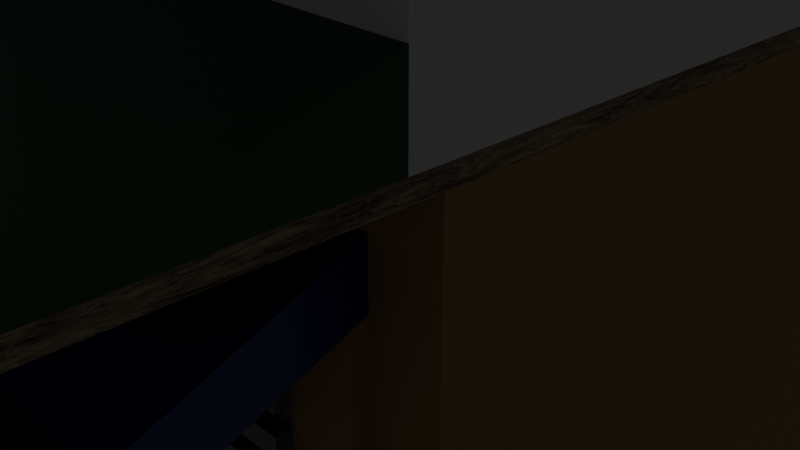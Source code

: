 # Source: ap_loja_com_port_o_fechado.blend  (saved by Blender 4.1.23; exported with 4.5.12 LTS)
import bpy
from mathutils import Matrix  # noqa: F401  (used for matrix-valued properties, if any)

bpy.ops.wm.read_factory_settings(use_empty=True)
scene = bpy.context.scene
scene.name = 'Scene'

# ---- collections
col_collection = bpy.data.collections.new('Collection'); scene.collection.children.link(col_collection)

# ---- materials (node trees are filled in below, after node groups)
mat_parede_terreo = bpy.data.materials.new('Parede Terreo')
mat_parede_terreo.alpha_threshold = 0.0
mat_parede_terreo.roughness = 0.5
mat_parede_terreo.line_color = (0.0, 0.0, 0.0, 1.0)
mat_metal_port_o = bpy.data.materials.new('Metal Portão')
mat_lona = bpy.data.materials.new('Lona')
mat_parede_andar_cima = bpy.data.materials.new('Parede Andar Cima')
mat_vidro = bpy.data.materials.new('Vidro')
mat_parapeito = bpy.data.materials.new('Parapeito')
mat_telha = bpy.data.materials.new('Telha')
mat_wood = bpy.data.materials.new('Wood')

# ---- material node trees
mat_parede_terreo.use_nodes = True; mat_parede_terreo.node_tree.nodes.clear()
_N = mat_parede_terreo.node_tree.nodes; _L = mat_parede_terreo.node_tree.links
n0 = _N.new('ShaderNodeOutputMaterial'); n0.name = 'Material Output'; n0.location = (300, 300)
n1 = _N.new('ShaderNodeBsdfPrincipled'); n1.name = 'Principled BSDF'; n1.location = (10, 300)
n1.inputs[0].default_value = (0.2607, 0.1637, 0.07228, 1.0)
n1.inputs[2].default_value = 0.9862
n1.inputs[3].default_value = 1.45
_L.new(n1.outputs[0], n0.inputs[0])
n0.is_active_output = True
mat_metal_port_o.use_nodes = True; mat_metal_port_o.node_tree.nodes.clear()
_N = mat_metal_port_o.node_tree.nodes; _L = mat_metal_port_o.node_tree.links
n0 = _N.new('ShaderNodeBsdfPrincipled'); n0.name = 'Principled BSDF'; n0.location = (10, 300)
n0.inputs[0].default_value = (0.1654, 0.1654, 0.1654, 1.0)
n0.inputs[1].default_value = 0.8991
n0.inputs[2].default_value = 0.6468
n1 = _N.new('ShaderNodeOutputMaterial'); n1.name = 'Material Output'; n1.location = (300, 300)
_L.new(n0.outputs[0], n1.inputs[0])
n1.is_active_output = True
mat_lona.use_nodes = True; mat_lona.node_tree.nodes.clear()
_N = mat_lona.node_tree.nodes; _L = mat_lona.node_tree.links
n0 = _N.new('ShaderNodeBsdfPrincipled'); n0.name = 'Principled BSDF'; n0.location = (10, 300)
n0.inputs[0].default_value = (0.008558, 0.01397, 0.1193, 1.0)
n0.inputs[2].default_value = 0.2752
n1 = _N.new('ShaderNodeOutputMaterial'); n1.name = 'Material Output'; n1.location = (300, 300)
_L.new(n0.outputs[0], n1.inputs[0])
n1.is_active_output = True
mat_parede_andar_cima.use_nodes = True; mat_parede_andar_cima.node_tree.nodes.clear()
_N = mat_parede_andar_cima.node_tree.nodes; _L = mat_parede_andar_cima.node_tree.links
n0 = _N.new('ShaderNodeBsdfPrincipled'); n0.name = 'Principled BSDF'; n0.location = (10, 300)
n0.inputs[0].default_value = (0.4762, 0.4762, 0.4762, 1.0)
n0.inputs[2].default_value = 0.9771
n0.inputs[3].default_value = 1.0
n1 = _N.new('ShaderNodeOutputMaterial'); n1.name = 'Material Output'; n1.location = (300, 300)
_L.new(n0.outputs[0], n1.inputs[0])
n1.is_active_output = True
mat_vidro.use_nodes = True; mat_vidro.node_tree.nodes.clear()
_N = mat_vidro.node_tree.nodes; _L = mat_vidro.node_tree.links
n0 = _N.new('ShaderNodeBsdfPrincipled'); n0.name = 'Principled BSDF'; n0.location = (10, 300)
n0.inputs[0].default_value = (0.1618, 0.1618, 0.1618, 1.0)
n0.inputs[1].default_value = 1.0
n0.inputs[2].default_value = 0.0
n1 = _N.new('ShaderNodeOutputMaterial'); n1.name = 'Material Output'; n1.location = (300, 300)
_L.new(n0.outputs[0], n1.inputs[0])
n1.is_active_output = True
mat_parapeito.use_nodes = True; mat_parapeito.node_tree.nodes.clear()
_N = mat_parapeito.node_tree.nodes; _L = mat_parapeito.node_tree.links
n0 = _N.new('ShaderNodeBsdfPrincipled'); n0.name = 'Principled BSDF'; n0.location = (10, 300)
n0.inputs[0].default_value = (0.4121, 0.4121, 0.4121, 1.0)
n0.inputs[1].default_value = 0.2018
n0.inputs[2].default_value = 0.3349
n1 = _N.new('ShaderNodeOutputMaterial'); n1.name = 'Material Output'; n1.location = (300, 300)
_L.new(n0.outputs[0], n1.inputs[0])
n1.is_active_output = True
mat_telha.use_nodes = True; mat_telha.node_tree.nodes.clear()
_N = mat_telha.node_tree.nodes; _L = mat_telha.node_tree.links
n0 = _N.new('ShaderNodeBsdfPrincipled'); n0.name = 'Principled BSDF'; n0.location = (10, 300)
n0.inputs[0].default_value = (0.005254, 0.05224, 0.01345, 1.0)
n1 = _N.new('ShaderNodeOutputMaterial'); n1.name = 'Material Output'; n1.location = (300, 300)
_L.new(n0.outputs[0], n1.inputs[0])
n1.is_active_output = True
mat_wood.use_nodes = True; mat_wood.node_tree.nodes.clear()
_N = mat_wood.node_tree.nodes; _L = mat_wood.node_tree.links
n0 = _N.new('ShaderNodeBsdfPrincipled'); n0.name = 'Principled BSDF'; n0.location = (10, 300)
n0.inputs[2].default_value = 0.6
n0.inputs[3].default_value = 1.0
n1 = _N.new('ShaderNodeOutputMaterial'); n1.name = 'Material Output'; n1.location = (337, 248)
n2 = _N.new('ShaderNodeValToRGB'); n2.name = 'Color Ramp'; n2.location = (-296, 339)
while len(n2.color_ramp.elements) > 1: n2.color_ramp.elements.remove(n2.color_ramp.elements[-1])
n2.color_ramp.elements[0].position = 0.39; n2.color_ramp.elements[0].color = (0.03021, 0.01513, 0.00352, 1.0)
_e = n2.color_ramp.elements.new(0.63); _e.color = (0.3662, 0.2929, 0.2054, 1.0)
n3 = _N.new('ShaderNodeTexNoise'); n3.name = 'Noise Texture'; n3.location = (-486, 379)
n3.inputs[2].default_value = 2.0
n3.inputs[3].default_value = 8.0
n3.inputs[4].default_value = 1.0
n3.inputs[8].default_value = 1.0
n4 = _N.new('ShaderNodeMapping'); n4.name = 'Mapping'; n4.location = (-668, 407)
n4.inputs[3].default_value = (1.5, 6.0, 1.0)
n5 = _N.new('ShaderNodeTexCoord'); n5.name = 'Texture Coordinate'; n5.location = (-851, 403)
n6 = _N.new('ShaderNodeBump'); n6.name = 'Bump'; n6.location = (-207, 18)
n6.inputs[0].default_value = 0.01
n6.inputs[1].default_value = 1.0
n6.inputs[2].default_value = 1.0
n7 = _N.new('ShaderNodeValToRGB'); n7.name = 'Color Ramp.001'; n7.location = (-474, -68)
while len(n7.color_ramp.elements) > 1: n7.color_ramp.elements.remove(n7.color_ramp.elements[-1])
n7.color_ramp.elements[0].position = 0.0; n7.color_ramp.elements[0].color = (0.0, 0.0, 0.0, 1.0)
_e = n7.color_ramp.elements.new(1.0); _e.color = (1.0, 1.0, 1.0, 1.0)
_L.new(n0.outputs[0], n1.inputs[0])
_L.new(n2.outputs[0], n0.inputs[0])
_L.new(n4.outputs[0], n3.inputs[0])
_L.new(n5.outputs[0], n4.inputs[0])
_L.new(n3.outputs[0], n2.inputs[0])
_L.new(n6.outputs[0], n0.inputs[5])
_L.new(n7.outputs[0], n6.inputs[3])
_L.new(n3.outputs[0], n7.inputs[0])
n1.is_active_output = True

# ---- world
world_world = bpy.data.worlds.new('World'); scene.world = world_world
world_world.use_nodes = True; world_world.node_tree.nodes.clear()
_N = world_world.node_tree.nodes; _L = world_world.node_tree.links
n0 = _N.new('ShaderNodeOutputWorld'); n0.name = 'World Output'; n0.location = (300, 300)
n1 = _N.new('ShaderNodeBackground'); n1.name = 'Background'; n1.location = (10, 300)
n1.inputs[0].default_value = (0.05088, 0.05088, 0.05088, 1.0)
_L.new(n1.outputs[0], n0.inputs[0])
n0.is_active_output = True
world_world.color = (0.05088, 0.05088, 0.05088)
world_world.use_sun_shadow = False
world_world.sun_shadow_jitter_overblur = 0.0

# ---- cameras
cam_camera = bpy.data.cameras.new('Camera')
cam_camera.clip_end = 100.0
cam_camera.ortho_scale = 7.314

# ---- lights
light_light = bpy.data.lights.new('Light', 'POINT')
light_light.transmission_factor = 0.0
light_light.energy = 1000.0
light_light.shadow_soft_size = 0.1
light_light.shadow_maximum_resolution = 0.006
light_light.use_absolute_resolution = True

# ---- meshes
me_cube = bpy.data.meshes.new('Cube')
me_cube.from_pydata([(1.0, 1.0, 1.0), (1.0, 1.0, -1.0), (1.0, -1.0, 1.0), (1.0, -1.0, -1.0), (-1.0, 1.0, 1.0), (-1.0, 1.0, -1.0), (-1.0, -1.0, 1.0), (-1.0, -1.0, -1.0), (-0.7259, 1.0, -1.0), (-0.7259, -1.0, 1.0), (-0.7259, -1.0, -1.0), (-0.7259, 1.0, 1.0), (0.7411, -1.0, -1.0), (0.7411, 1.0, 1.0), (0.7411, 1.0, -1.0), (0.7411, -1.0, 1.0), (1.0, 1.0, 0.5201), (-1.0, -1.0, 0.5201), (1.0, -1.0, 0.5201), (-1.0, 1.0, 0.5201), (-0.7259, 1.0, 0.5201), (0.7411, 1.0, 0.5201), (-0.7259, 0.9365, 0.5201), (-0.7259, 0.9365, -1.0), (0.7411, 0.9365, -1.0), (0.7411, 0.9365, 0.5201), (-1.0, -1.0, 0.856), (1.0, 1.0, 0.856), (1.0, -1.0, 0.856), (-1.0, 1.0, 0.856), (-0.7259, 1.0, 0.856), (-0.7259, -1.0, 0.856), (0.7411, -1.0, 0.856), (0.7411, 1.0, 0.856), (1.0, 1.0, 0.6881), (1.0, -1.0, 0.6881), (-1.0, 1.0, 0.6881), (-0.7259, 1.0, 0.6881), (-0.7259, -1.0, 0.6881), (0.7411, -1.0, 0.6881), (0.7411, 1.0, 0.6881), (-1.0, -1.0, 0.6881), (-0.8629, 1.0, -1.0), (-0.8629, -1.0, 1.0), (-0.8629, -1.0, -1.0), (-0.8629, 1.0, 1.0), (-0.8629, 1.0, 0.5201), (-0.8629, -1.0, 0.5201), (-0.8629, 1.0, 0.856), (-0.8629, -1.0, 0.856), (-0.8629, -1.0, 0.6881), (-0.8629, 1.0, 0.6881), (0.8706, -1.0, -1.0), (0.8706, 1.0, 1.0), (0.8706, 1.0, -1.0), (0.8706, -1.0, 1.0), (0.8706, -1.0, 0.5201), (0.8706, 1.0, 0.5201), (0.8706, -1.0, 0.856), (0.8706, 1.0, 0.856), (0.8706, 1.0, 0.6881), (0.8706, -1.0, 0.6881), (0.7411, -0.9558, -1.0), (-0.7259, -0.9558, -1.0), (-0.7259, -0.9558, 0.5201), (0.7411, -0.9558, 0.5201), (-0.7259, -1.037, 0.6881), (-0.7259, -1.037, 0.5201), (0.7411, -1.037, 0.6881), (0.7411, -1.037, 0.5201), (0.8706, -1.037, 0.5201), (0.8706, -1.037, 0.6881), (-0.8629, -1.037, 0.5201), (-0.8629, -1.037, 0.6881), (0.7411, -1.0, -1.0), (-0.7259, -1.0, -1.0), (-0.7259, -0.9558, -1.0), (0.7411, -0.9558, -1.0), (-0.7259, -0.9558, 0.4741), (-0.7259, -0.9558, 0.428), (-0.7259, -0.9558, 0.3819), (-0.7259, -0.9558, 0.3359), (-0.7259, -0.9558, 0.2898), (-0.7259, -0.9558, 0.2438), (-0.7259, -0.9558, 0.1977), (-0.7259, -0.9558, 0.1516), (-0.7259, -0.9558, 0.1056), (-0.7259, -0.9558, 0.05949), (-0.7259, -0.9558, 0.01343), (-0.7259, -0.9558, -0.03264), (-0.7259, -0.9558, -0.0787), (-0.7259, -0.9558, -0.1248), (-0.7259, -0.9558, -0.1708), (-0.7259, -0.9558, -0.2169), (-0.7259, -0.9558, -0.263), (-0.7259, -0.9558, -0.309), (-0.7259, -0.9558, -0.3551), (-0.7259, -0.9558, -0.4012), (-0.7259, -0.9558, -0.4472), (-0.7259, -0.9558, -0.4933), (-0.7259, -0.9558, -0.5394), (-0.7259, -0.9558, -0.5854), (-0.7259, -0.9558, -0.6315), (-0.7259, -0.9558, -0.6775), (-0.7259, -0.9558, -0.7236), (-0.7259, -0.9558, -0.7697), (-0.7259, -0.9558, -0.8157), (-0.7259, -0.9558, -0.8618), (-0.7259, -0.9558, -0.9079), (-0.7259, -0.9558, -0.9539), (-0.7259, -1.0, -0.8618), (-0.7259, -1.0, -0.8157), (-0.7259, -1.0, -0.7697), (-0.7259, -1.0, -0.7236), (-0.7259, -1.0, -0.6775), (-0.7259, -1.0, -0.6315), (-0.7259, -1.0, -0.5854), (-0.7259, -1.0, -0.5394), (-0.7259, -1.0, -0.4933), (-0.7259, -1.0, -0.4472), (-0.7259, -1.0, -0.4012), (-0.7259, -1.0, -0.3551), (-0.7259, -1.0, -0.309), (-0.7259, -1.0, -0.263), (-0.7259, -1.0, -0.2169), (-0.7259, -1.0, -0.1708), (-0.7259, -1.0, -0.1248), (-0.7259, -1.0, -0.0787), (-0.7259, -1.0, -0.03264), (-0.7259, -1.0, 0.01343), (-0.7259, -1.0, 0.05949), (-0.7259, -1.0, 0.1056), (-0.7259, -1.0, 0.1516), (-0.7259, -1.0, 0.1977), (-0.7259, -1.0, 0.2438), (-0.7259, -1.0, 0.2898), (-0.7259, -1.0, 0.3359), (-0.7259, -1.0, 0.3819), (0.7411, -0.9558, 0.4741), (0.7411, -0.9558, 0.428), (0.7411, -0.9558, 0.3819), (0.7411, -0.9558, 0.3359), (0.7411, -0.9558, 0.2898), (0.7411, -0.9558, 0.2438), (0.7411, -0.9558, 0.1977), (0.7411, -0.9558, 0.1516), (0.7411, -0.9558, 0.1056), (0.7411, -0.9558, 0.05949), (0.7411, -0.9558, 0.01343), (0.7411, -0.9558, -0.03264), (0.7411, -0.9558, -0.0787), (0.7411, -0.9558, -0.1248), (0.7411, -0.9558, -0.1708), (0.7411, -0.9558, -0.2169), (0.7411, -0.9558, -0.263), (0.7411, -0.9558, -0.309), (0.7411, -0.9558, -0.3551), (0.7411, -0.9558, -0.4012), (0.7411, -0.9558, -0.4472), (0.7411, -0.9558, -0.4933), (0.7411, -0.9558, -0.5394), (0.7411, -0.9558, -0.5854), (0.7411, -0.9558, -0.6315), (0.7411, -0.9558, -0.6775), (0.7411, -0.9558, -0.7236), (0.7411, -0.9558, -0.7697), (0.7411, -0.9558, -0.8157), (0.7411, -0.9558, -0.8618), (0.7411, -0.9558, -0.9079), (0.7411, -0.9558, -0.9539), (0.7411, -1.0, 0.3819), (0.7411, -1.0, 0.3359), (0.7411, -1.0, 0.2898), (0.7411, -1.0, 0.2438), (0.7411, -1.0, 0.1977), (0.7411, -1.0, 0.1516), (0.7411, -1.0, 0.1056), (0.7411, -1.0, 0.05949), (0.7411, -1.0, 0.01343), (0.7411, -1.0, -0.03264), (0.7411, -1.0, -0.0787), (0.7411, -1.0, -0.1248), (0.7411, -1.0, -0.1708), (0.7411, -1.0, -0.2169), (0.7411, -1.0, -0.263), (0.7411, -1.0, -0.309), (0.7411, -1.0, -0.3551), (0.7411, -1.0, -0.4012), (0.7411, -1.0, -0.4472), (0.7411, -1.0, -0.4933), (0.7411, -1.0, -0.5394), (0.7411, -1.0, -0.5854), (0.7411, -1.0, -0.6315), (0.7411, -1.0, -0.6775), (0.7411, -1.0, -0.7236), (0.7411, -1.0, -0.7697), (0.7411, -1.0, -0.8157), (0.7411, -1.0, -0.8618), (-0.7259, -1.0, 0.5201), (0.7411, -1.0, 0.5201), (-0.7259, -1.02, 0.4479), (-0.7259, -1.0, 0.4081), (-0.7259, -1.015, 0.438), (-0.7259, -1.01, 0.428), (-0.7259, -1.005, 0.4181), (-0.7259, -0.9801, 0.4741), (-0.7259, -1.02, 0.4542), (-0.7259, -0.9892, 0.4726), (-0.7259, -1.0, 0.4682), (-0.7259, -1.011, 0.4618), (0.7411, -1.02, 0.4542), (0.7411, -0.9801, 0.4741), (0.7411, -1.011, 0.4618), (0.7411, -1.0, 0.4682), (0.7411, -0.9892, 0.4726), (0.7411, -1.02, 0.4479), (0.7411, -1.0, 0.4081), (0.7411, -1.015, 0.438), (0.7411, -1.005, 0.4181), (0.7411, -1.01, 0.428), (-0.7259, -1.0, -0.9539), (-0.7259, -1.0, -0.9539), (-0.7259, -1.0, -0.9539), (-0.7259, -1.0, -0.9539), (-0.7259, -1.0, -0.9539), (-0.7259, -1.0, -0.9079), (-0.7259, -1.0, -0.9079), (-0.7259, -1.0, -0.9079), (-0.7259, -1.0, -0.9079), (-0.7259, -1.0, -0.9079), (0.7411, -1.0, -0.9079), (0.7411, -1.0, -0.9079), (0.7411, -1.0, -0.9079), (0.7411, -1.0, -0.9079), (0.7411, -1.0, -0.9079), (0.7411, -1.0, -0.9539), (0.7411, -1.0, -0.9539), (0.7411, -1.0, -0.9539), (0.7411, -1.0, -0.9539), (0.7411, -1.0, -0.9539), (-0.7259, -0.984, -0.934), (-0.7259, -0.984, -0.9278), (0.7411, -0.984, -0.9278), (0.7411, -0.984, -0.934), (-0.7259, -0.984, -0.8618), (-0.7259, -0.984, -0.8157), (-0.7259, -0.984, -0.7697), (-0.7259, -0.984, -0.7236), (-0.7259, -0.984, -0.6775), (-0.7259, -0.984, -0.6315), (-0.7259, -0.984, -0.5854), (-0.7259, -0.984, -0.5394), (-0.7259, -0.984, -0.4933), (-0.7259, -0.984, -0.4472), (-0.7259, -0.984, -0.4012), (-0.7259, -0.984, -0.3551), (-0.7259, -0.984, -0.309), (-0.7259, -0.984, -0.263), (-0.7259, -0.984, -0.2169), (-0.7259, -0.984, -0.1708), (-0.7259, -0.984, -0.1248), (-0.7259, -0.984, -0.0787), (-0.7259, -0.984, -0.03264), (-0.7259, -0.984, 0.01343), (-0.7259, -0.984, 0.05949), (-0.7259, -0.984, 0.1056), (-0.7259, -0.984, 0.1516), (-0.7259, -0.984, 0.1977), (-0.7259, -0.984, 0.2438), (-0.7259, -0.984, 0.2898), (-0.7259, -0.984, 0.3359), (-0.7259, -0.984, 0.3819), (0.7411, -0.984, 0.3819), (0.7396, -0.9916, 0.3804), (0.7411, -0.984, 0.3359), (0.7396, -0.9916, 0.3374), (0.7411, -0.984, 0.2898), (0.7411, -0.984, 0.2438), (0.7411, -0.984, 0.1977), (0.7411, -0.984, 0.1516), (0.7411, -0.984, 0.1056), (0.7411, -0.984, 0.05949), (0.7411, -0.984, 0.01343), (0.7411, -0.984, -0.03264), (0.7411, -0.984, -0.0787), (0.7411, -0.984, -0.1248), (0.7411, -0.984, -0.1708), (0.7411, -0.984, -0.2169), (0.7411, -0.984, -0.263), (0.7411, -0.984, -0.309), (0.7411, -0.984, -0.3551), (0.7411, -0.984, -0.4012), (0.7411, -0.984, -0.4472), (0.7411, -0.984, -0.4933), (0.7411, -0.984, -0.5394), (0.7411, -0.984, -0.5854), (0.7411, -0.984, -0.6315), (0.7411, -0.984, -0.6775), (0.7411, -0.984, -0.7236), (0.7411, -0.984, -0.7697), (0.7411, -0.984, -0.8157), (0.7411, -0.984, -0.8618), (-0.8629, -1.037, -1.0), (-0.7259, -1.037, -1.0), (-0.8629, -1.037, 0.5201), (-0.7259, -1.037, -0.9079), (-0.7259, -1.037, -0.9079), (-0.7259, -1.037, -0.9079), (-0.7259, -1.037, -0.9079), (-0.7259, -1.037, -0.9079), (-0.7259, -1.037, -0.9539), (-0.7259, -1.037, -0.9539), (-0.7259, -1.037, -0.9539), (-0.7259, -1.037, -0.9539), (-0.7259, -1.037, -0.9539), (-0.7259, -1.037, 0.5201), (0.7411, -1.037, -1.0), (0.8706, -1.037, -1.0), (0.8706, -1.037, 0.5201), (0.7411, -1.037, -0.9079), (0.7411, -1.037, -0.9079), (0.7411, -1.037, -0.9079), (0.7411, -1.037, -0.9079), (0.7411, -1.037, -0.9079), (0.7411, -1.037, -0.9539), (0.7411, -1.037, -0.9539), (0.7411, -1.037, -0.9539), (0.7411, -1.037, -0.9539), (0.7411, -1.037, -0.9539), (0.7411, -1.037, 0.5201)], [(275, 273), (272, 273), (275, 274)], [(45, 4, 6, 43), (49, 43, 6, 26), (26, 6, 4, 29), (54, 1, 3, 52), (27, 0, 2, 28), (59, 53, 0, 27), (48, 45, 11, 30), (42, 8, 10, 44), (32, 15, 9, 31), (13, 11, 9, 15), (53, 13, 15, 55), (58, 55, 15, 32), (30, 11, 13, 33), (8, 14, 12, 10), (8, 20, 21, 14), (201, 79, 80, 137), (42, 46, 20, 8), (54, 57, 16, 1), (1, 16, 18, 3), (7, 17, 19, 5), (44, 47, 17, 7), (24, 25, 22, 23), (64, 63, 23, 22), (65, 64, 22, 25), (62, 65, 25, 24), (37, 30, 33, 40), (51, 48, 30, 37), (60, 59, 27, 34), (34, 27, 28, 35), (41, 26, 29, 36), (50, 49, 26, 41), (47, 50, 41, 17), (17, 41, 36, 19), (16, 34, 35, 18), (57, 60, 34, 16), (46, 51, 37, 20), (61, 39, 68, 71), (12, 236, 239, 238, 237, 235, 231, 234, 233, 232, 230, 199, 65, 62), (20, 37, 40, 21), (19, 36, 51, 46), (50, 47, 72, 73), (36, 29, 48, 51), (47, 198, 67, 72), (5, 19, 46, 42), (5, 42, 44, 7), (29, 4, 45, 48), (31, 9, 43, 49), (11, 45, 43, 9), (18, 35, 61, 56), (21, 40, 60, 57), (40, 33, 59, 60), (35, 28, 58, 61), (14, 21, 57, 54), (3, 18, 56, 52), (28, 2, 55, 58), (0, 53, 55, 2), (33, 13, 53, 59), (14, 54, 52, 12), (65, 199, 211, 138), (198, 199, 69, 67), (10, 12, 62, 63), (69, 68, 66, 67), (70, 71, 68, 69), (67, 66, 73, 72), (199, 56, 70, 69), (198, 64, 78, 205), (56, 61, 71, 70), (38, 50, 73, 66), (39, 38, 66, 68), (109, 169, 77, 76), (221, 109, 76, 75), (198, 226, 229, 228, 227, 225, 221, 224, 223, 222, 220, 10, 63, 64), (175, 174, 278, 279), (205, 78, 79, 201), (138, 211, 216, 139), (115, 114, 248, 249), (173, 172, 276, 277), (117, 116, 250, 251), (139, 216, 170, 140), (197, 196, 300, 301), (119, 118, 252, 253), (110, 107, 108, 225), (234, 231, 323, 322), (225, 221, 240, 241), (140, 170, 171, 141), (141, 171, 172, 142), (142, 172, 173, 143), (143, 173, 174, 144), (144, 174, 175, 145), (145, 175, 176, 146), (146, 176, 177, 147), (147, 177, 178, 148), (148, 178, 179, 149), (149, 179, 180, 150), (150, 180, 181, 151), (151, 181, 182, 152), (152, 182, 183, 153), (153, 183, 184, 154), (154, 184, 185, 155), (155, 185, 186, 156), (156, 186, 187, 157), (157, 187, 188, 158), (158, 188, 189, 159), (159, 189, 190, 160), (160, 190, 191, 161), (161, 191, 192, 162), (162, 192, 193, 163), (163, 193, 194, 164), (164, 194, 195, 165), (165, 195, 196, 166), (166, 196, 197, 167), (169, 235, 74, 77), (167, 197, 231, 168), (228, 229, 305, 307), (137, 80, 81, 136), (136, 81, 82, 135), (135, 82, 83, 134), (134, 83, 84, 133), (133, 84, 85, 132), (132, 85, 86, 131), (131, 86, 87, 130), (130, 87, 88, 129), (129, 88, 89, 128), (128, 89, 90, 127), (127, 90, 91, 126), (126, 91, 92, 125), (125, 92, 93, 124), (124, 93, 94, 123), (123, 94, 95, 122), (122, 95, 96, 121), (121, 96, 97, 120), (120, 97, 98, 119), (119, 98, 99, 118), (118, 99, 100, 117), (117, 100, 101, 116), (116, 101, 102, 115), (115, 102, 103, 114), (114, 103, 104, 113), (113, 104, 105, 112), (112, 105, 106, 111), (111, 106, 107, 110), (235, 231, 242, 243), (225, 108, 109, 221), (111, 110, 244, 245), (168, 231, 235, 169), (171, 170, 272, 274), (113, 112, 246, 247), (177, 176, 280, 281), (137, 136, 270, 271), (179, 178, 282, 283), (135, 134, 268, 269), (181, 180, 284, 285), (133, 132, 266, 267), (183, 182, 286, 287), (131, 130, 264, 265), (185, 184, 288, 289), (129, 128, 262, 263), (187, 186, 290, 291), (127, 126, 260, 261), (189, 188, 292, 293), (125, 124, 258, 259), (123, 122, 256, 257), (191, 190, 294, 295), (121, 120, 254, 255), (193, 192, 296, 297), (195, 194, 298, 299), (200, 206, 209, 202), (202, 209, 208, 203), (203, 208, 207, 204), (204, 207, 205, 201), (210, 215, 217, 212), (212, 217, 219, 213), (213, 219, 218, 214), (214, 218, 216, 211), (226, 230, 232, 229), (229, 232, 233, 228), (228, 233, 234, 227), (221, 235, 237, 224), (224, 237, 238, 223), (223, 238, 239, 222), (222, 239, 236, 220), (303, 314, 313, 312, 310, 311, 309, 308, 307, 305, 306, 315, 304, 302), (226, 198, 315, 306), (44, 10, 303, 302), (221, 225, 309, 311), (222, 223, 312, 313), (224, 221, 311, 310), (10, 220, 314, 303), (47, 44, 302, 304), (227, 228, 307, 308), (229, 226, 306, 305), (220, 222, 313, 314), (223, 224, 310, 312), (225, 227, 308, 309), (198, 47, 304, 315), (317, 318, 329, 319, 320, 321, 322, 323, 324, 325, 326, 327, 328, 316), (56, 199, 329, 318), (236, 12, 316, 328), (232, 233, 321, 320), (12, 52, 317, 316), (52, 56, 318, 317), (231, 235, 324, 323), (238, 239, 327, 326), (199, 230, 319, 329), (235, 237, 325, 324), (233, 234, 322, 321), (239, 236, 328, 327), (230, 232, 320, 319), (237, 238, 326, 325)])
_uv = me_cube.uv_layers.new(name='UVMap')
_uv.uv.foreach_set('vector', [0.8579, 0.5, 0.875, 0.5, 0.875, 0.75, 0.8579, 0.75, 0.607, 0.9829, 0.625, 0.9829, 0.625, 1.0, 0.607, 1.0, 0.607, 0.0, 0.625, 0.0, 0.625, 0.25, 0.607, 0.25, 0.3588, 0.5, 0.375, 0.5, 0.375, 0.75, 0.3588, 0.75, 0.607, 0.5, 0.625, 0.5, 0.625, 0.75, 0.607, 0.75, 0.607, 0.4838, 0.625, 0.4838, 0.625, 0.5, 0.607, 0.5, 0.607, 0.2671, 0.625, 0.2671, 0.625, 0.2843, 0.607, 0.2843, 0.1421, 0.5, 0.1593, 0.5, 0.1593, 0.75, 0.1421, 0.75, 0.607, 0.7824, 0.625, 0.7824, 0.625, 0.9657, 0.607, 0.9657, 0.6574, 0.5, 0.8407, 0.5, 0.8407, 0.75, 0.6574, 0.75, 0.6412, 0.5, 0.6574, 0.5, 0.6574, 0.75, 0.6412, 0.75, 0.607, 0.7662, 0.625, 0.7662, 0.625, 0.7824, 0.607, 0.7824, 0.607, 0.2843, 0.625, 0.2843, 0.625, 0.4676, 0.607, 0.4676, 0.1593, 0.5, 0.3426, 0.5, 0.3426, 0.75, 0.1593, 0.75, 0.375, 0.2843, 0.565, 0.2843, 0.565, 0.4676, 0.375, 0.4676, 0.565, 0.9657, 0.565, 0.9657, 0.565, 0.9657, 0.565, 0.9657, 0.375, 0.2671, 0.565, 0.2671, 0.565, 0.2843, 0.375, 0.2843, 0.375, 0.4838, 0.565, 0.4838, 0.565, 0.5, 0.375, 0.5, 0.375, 0.5, 0.565, 0.5, 0.565, 0.75, 0.375, 0.75, 0.375, 0.0, 0.565, 0.0, 0.565, 0.25, 0.375, 0.25, 0.375, 0.9829, 0.565, 0.9829, 0.565, 1.0, 0.375, 1.0, 0.375, 0.7824, 0.565, 0.7824, 0.565, 0.9657, 0.375, 0.9657, 0.565, 0.9657, 0.375, 0.9657, 0.375, 0.9657, 0.565, 0.9657, 0.565, 0.7824, 0.565, 0.9657, 0.565, 0.9657, 0.565, 0.7824, 0.375, 0.7824, 0.565, 0.7824, 0.565, 0.7824, 0.375, 0.7824, 0.586, 0.2843, 0.607, 0.2843, 0.607, 0.4676, 0.586, 0.4676, 0.586, 0.2671, 0.607, 0.2671, 0.607, 0.2843, 0.586, 0.2843, 0.586, 0.4838, 0.607, 0.4838, 0.607, 0.5, 0.586, 0.5, 0.586, 0.5, 0.607, 0.5, 0.607, 0.75, 0.586, 0.75, 0.586, 0.0, 0.607, 0.0, 0.607, 0.25, 0.586, 0.25, 0.586, 0.9829, 0.607, 0.9829, 0.607, 1.0, 0.586, 1.0, 0.565, 0.9829, 0.586, 0.9829, 0.586, 1.0, 0.565, 1.0, 0.565, 0.0, 0.586, 0.0, 0.586, 0.25, 0.565, 0.25, 0.565, 0.5, 0.586, 0.5, 0.586, 0.75, 0.565, 0.75, 0.565, 0.4838, 0.586, 0.4838, 0.586, 0.5, 0.565, 0.5, 0.565, 0.2671, 0.586, 0.2671, 0.586, 0.2843, 0.565, 0.2843, 0.586, 0.7662, 0.586, 0.7824, 0.586, 0.7824, 0.586, 0.7662, 0.375, 0.7824, 0.3808, 0.7824, 0.3808, 0.7824, 0.3808, 0.7824, 0.3808, 0.7824, 0.3808, 0.7824, 0.3865, 0.7824, 0.3865, 0.7824, 0.3865, 0.7824, 0.3865, 0.7824, 0.3865, 0.7824, 0.565, 0.7824, 0.565, 0.7824, 0.375, 0.7824, 0.565, 0.2843, 0.586, 0.2843, 0.586, 0.4676, 0.565, 0.4676, 0.565, 0.25, 0.586, 0.25, 0.586, 0.2671, 0.565, 0.2671, 0.586, 0.9829, 0.565, 0.9829, 0.565, 0.9829, 0.586, 0.9829, 0.586, 0.25, 0.607, 0.25, 0.607, 0.2671, 0.586, 0.2671, 0.565, 0.9829, 0.565, 0.9657, 0.565, 0.9657, 0.565, 0.9829, 0.375, 0.25, 0.565, 0.25, 0.565, 0.2671, 0.375, 0.2671, 0.125, 0.5, 0.1421, 0.5, 0.1421, 0.75, 0.125, 0.75, 0.607, 0.25, 0.625, 0.25, 0.625, 0.2671, 0.607, 0.2671, 0.607, 0.9657, 0.625, 0.9657, 0.625, 0.9829, 0.607, 0.9829, 0.8407, 0.5, 0.8579, 0.5, 0.8579, 0.75, 0.8407, 0.75, 0.565, 0.75, 0.586, 0.75, 0.586, 0.7662, 0.565, 0.7662, 0.565, 0.4676, 0.586, 0.4676, 0.586, 0.4838, 0.565, 0.4838, 0.586, 0.4676, 0.607, 0.4676, 0.607, 0.4838, 0.586, 0.4838, 0.586, 0.75, 0.607, 0.75, 0.607, 0.7662, 0.586, 0.7662, 0.375, 0.4676, 0.565, 0.4676, 0.565, 0.4838, 0.375, 0.4838, 0.375, 0.75, 0.565, 0.75, 0.565, 0.7662, 0.375, 0.7662, 0.607, 0.75, 0.625, 0.75, 0.625, 0.7662, 0.607, 0.7662, 0.625, 0.5, 0.6412, 0.5, 0.6412, 0.75, 0.625, 0.75, 0.607, 0.4676, 0.625, 0.4676, 0.625, 0.4838, 0.607, 0.4838, 0.3426, 0.5, 0.3588, 0.5, 0.3588, 0.75, 0.3426, 0.75, 0.565, 0.7824, 0.565, 0.7824, 0.565, 0.7824, 0.565, 0.7824, 0.565, 0.9657, 0.565, 0.7824, 0.565, 0.7824, 0.565, 0.9657, 0.1593, 0.75, 0.3426, 0.75, 0.3426, 0.75, 0.1593, 0.75, 0.565, 0.7824, 0.586, 0.7824, 0.586, 0.9657, 0.565, 0.9657, 0.565, 0.7662, 0.586, 0.7662, 0.586, 0.7824, 0.565, 0.7824, 0.565, 0.9657, 0.586, 0.9657, 0.586, 0.9829, 0.565, 0.9829, 0.565, 0.7824, 0.565, 0.7662, 0.565, 0.7662, 0.565, 0.7824, 0.565, 0.9657, 0.565, 0.9657, 0.565, 0.9657, 0.565, 0.9657, 0.565, 0.7662, 0.586, 0.7662, 0.586, 0.7662, 0.565, 0.7662, 0.586, 0.9657, 0.586, 0.9829, 0.586, 0.9829, 0.586, 0.9657, 0.586, 0.7824, 0.586, 0.9657, 0.586, 0.9657, 0.586, 0.7824, 0.565, 0.9657, 0.565, 0.7824, 0.565, 0.7824, 0.565, 0.9657, 0.565, 0.9657, 0.565, 0.9657, 0.565, 0.9657, 0.565, 0.9657, 0.565, 0.9657, 0.3865, 0.9657, 0.3865, 0.9657, 0.3865, 0.9657, 0.3865, 0.9657, 0.3865, 0.9657, 0.3808, 0.9657, 0.3808, 0.9657, 0.3808, 0.9657, 0.3808, 0.9657, 0.3808, 0.9657, 0.375, 0.9657, 0.375, 0.9657, 0.565, 0.9657, 0.565, 0.7824, 0.565, 0.7824, 0.565, 0.7824, 0.565, 0.7824, 0.565, 0.9657, 0.565, 0.9657, 0.565, 0.9657, 0.565, 0.9657, 0.565, 0.7824, 0.565, 0.7824, 0.565, 0.7824, 0.565, 0.7824, 0.565, 0.9657, 0.565, 0.9657, 0.565, 0.9657, 0.565, 0.9657, 0.565, 0.7824, 0.565, 0.7824, 0.565, 0.7824, 0.565, 0.7824, 0.565, 0.9657, 0.565, 0.9657, 0.565, 0.9657, 0.565, 0.9657, 0.565, 0.7824, 0.565, 0.7824, 0.565, 0.7824, 0.565, 0.7824, 0.565, 0.7824, 0.565, 0.7824, 0.565, 0.7824, 0.565, 0.7824, 0.565, 0.9657, 0.565, 0.9657, 0.565, 0.9657, 0.565, 0.9657, 0.565, 0.9657, 0.565, 0.9657, 0.565, 0.9657, 0.565, 0.9657, 0.3865, 0.7824, 0.3865, 0.7824, 0.3865, 0.7824, 0.3865, 0.7824, 0.3865, 0.9657, 0.3808, 0.9657, 0.3832, 0.9657, 0.384, 0.9657, 0.565, 0.7824, 0.565, 0.7824, 0.565, 0.7824, 0.565, 0.7824, 0.565, 0.7824, 0.565, 0.7824, 0.565, 0.7824, 0.565, 0.7824, 0.565, 0.7824, 0.565, 0.7824, 0.565, 0.7824, 0.565, 0.7824, 0.565, 0.7824, 0.565, 0.7824, 0.565, 0.7824, 0.565, 0.7824, 0.565, 0.7824, 0.565, 0.7824, 0.565, 0.7824, 0.565, 0.7824, 0.565, 0.7824, 0.565, 0.7824, 0.565, 0.7824, 0.565, 0.7824, 0.565, 0.7824, 0.565, 0.7824, 0.565, 0.7824, 0.565, 0.7824, 0.565, 0.7824, 0.565, 0.7824, 0.565, 0.7824, 0.565, 0.7824, 0.565, 0.7824, 0.565, 0.7824, 0.565, 0.7824, 0.565, 0.7824, 0.565, 0.7824, 0.565, 0.7824, 0.565, 0.7824, 0.565, 0.7824, 0.565, 0.7824, 0.565, 0.7824, 0.565, 0.7824, 0.565, 0.7824, 0.565, 0.7824, 0.565, 0.7824, 0.565, 0.7824, 0.565, 0.7824, 0.565, 0.7824, 0.565, 0.7824, 0.565, 0.7824, 0.565, 0.7824, 0.565, 0.7824, 0.565, 0.7824, 0.565, 0.7824, 0.565, 0.7824, 0.565, 0.7824, 0.565, 0.7824, 0.565, 0.7824, 0.565, 0.7824, 0.565, 0.7824, 0.565, 0.7824, 0.565, 0.7824, 0.565, 0.7824, 0.565, 0.7824, 0.565, 0.7824, 0.565, 0.7824, 0.565, 0.7824, 0.565, 0.7824, 0.565, 0.7824, 0.565, 0.7824, 0.565, 0.7824, 0.565, 0.7824, 0.565, 0.7824, 0.565, 0.7824, 0.565, 0.7824, 0.565, 0.7824, 0.565, 0.7824, 0.565, 0.7824, 0.565, 0.7824, 0.565, 0.7824, 0.565, 0.7824, 0.565, 0.7824, 0.565, 0.7824, 0.565, 0.7824, 0.565, 0.7824, 0.565, 0.7824, 0.565, 0.7824, 0.565, 0.7824, 0.565, 0.7824, 0.565, 0.7824, 0.565, 0.7824, 0.565, 0.7824, 0.565, 0.7824, 0.565, 0.7824, 0.565, 0.7824, 0.565, 0.7824, 0.565, 0.7824, 0.565, 0.7824, 0.565, 0.7824, 0.565, 0.7824, 0.565, 0.7824, 0.565, 0.7824, 0.565, 0.7824, 0.565, 0.7824, 0.565, 0.7824, 0.565, 0.7824, 0.565, 0.7824, 0.565, 0.7824, 0.565, 0.7824, 0.565, 0.7824, 0.565, 0.7824, 0.565, 0.7824, 0.565, 0.7824, 0.565, 0.7824, 0.565, 0.7824, 0.3865, 0.9657, 0.3865, 0.9657, 0.3865, 0.9657, 0.3865, 0.9657, 0.565, 0.9657, 0.565, 0.9657, 0.565, 0.9657, 0.565, 0.9657, 0.565, 0.9657, 0.565, 0.9657, 0.565, 0.9657, 0.565, 0.9657, 0.565, 0.9657, 0.565, 0.9657, 0.565, 0.9657, 0.565, 0.9657, 0.565, 0.9657, 0.565, 0.9657, 0.565, 0.9657, 0.565, 0.9657, 0.565, 0.9657, 0.565, 0.9657, 0.565, 0.9657, 0.565, 0.9657, 0.565, 0.9657, 0.565, 0.9657, 0.565, 0.9657, 0.565, 0.9657, 0.565, 0.9657, 0.565, 0.9657, 0.565, 0.9657, 0.565, 0.9657, 0.565, 0.9657, 0.565, 0.9657, 0.565, 0.9657, 0.565, 0.9657, 0.565, 0.9657, 0.565, 0.9657, 0.565, 0.9657, 0.565, 0.9657, 0.565, 0.9657, 0.565, 0.9657, 0.565, 0.9657, 0.565, 0.9657, 0.565, 0.9657, 0.565, 0.9657, 0.565, 0.9657, 0.565, 0.9657, 0.565, 0.9657, 0.565, 0.9657, 0.565, 0.9657, 0.565, 0.9657, 0.565, 0.9657, 0.565, 0.9657, 0.565, 0.9657, 0.565, 0.9657, 0.565, 0.9657, 0.565, 0.9657, 0.565, 0.9657, 0.565, 0.9657, 0.565, 0.9657, 0.565, 0.9657, 0.565, 0.9657, 0.565, 0.9657, 0.565, 0.9657, 0.565, 0.9657, 0.565, 0.9657, 0.565, 0.9657, 0.565, 0.9657, 0.565, 0.9657, 0.565, 0.9657, 0.565, 0.9657, 0.565, 0.9657, 0.565, 0.9657, 0.565, 0.9657, 0.565, 0.9657, 0.565, 0.9657, 0.565, 0.9657, 0.565, 0.9657, 0.565, 0.9657, 0.565, 0.9657, 0.565, 0.9657, 0.565, 0.9657, 0.565, 0.9657, 0.565, 0.9657, 0.565, 0.9657, 0.565, 0.9657, 0.565, 0.9657, 0.565, 0.9657, 0.565, 0.9657, 0.565, 0.9657, 0.565, 0.9657, 0.565, 0.9657, 0.565, 0.9657, 0.565, 0.9657, 0.565, 0.9657, 0.565, 0.9657, 0.565, 0.9657, 0.565, 0.9657, 0.565, 0.9657, 0.565, 0.9657, 0.565, 0.9657, 0.565, 0.9657, 0.565, 0.9657, 0.565, 0.9657, 0.565, 0.9657, 0.565, 0.9657, 0.565, 0.9657, 0.565, 0.9657, 0.565, 0.9657, 0.565, 0.9657, 0.565, 0.9657, 0.3808, 0.7824, 0.3865, 0.7824, 0.384, 0.7824, 0.3832, 0.7824, 0.565, 0.9657, 0.565, 0.9657, 0.565, 0.9657, 0.565, 0.9657, 0.565, 0.9657, 0.565, 0.9657, 0.565, 0.9657, 0.565, 0.9657, 0.565, 0.7824, 0.565, 0.7824, 0.565, 0.7824, 0.565, 0.7824, 0.565, 0.7824, 0.565, 0.7824, 0.565, 0.7824, 0.565, 0.7824, 0.565, 0.9657, 0.565, 0.9657, 0.565, 0.9657, 0.565, 0.9657, 0.565, 0.7824, 0.565, 0.7824, 0.565, 0.7824, 0.565, 0.7824, 0.565, 0.9657, 0.565, 0.9657, 0.565, 0.9657, 0.565, 0.9657, 0.565, 0.7824, 0.565, 0.7824, 0.565, 0.7824, 0.565, 0.7824, 0.565, 0.9657, 0.565, 0.9657, 0.565, 0.9657, 0.565, 0.9657, 0.565, 0.7824, 0.565, 0.7824, 0.565, 0.7824, 0.565, 0.7824, 0.565, 0.9657, 0.565, 0.9657, 0.565, 0.9657, 0.565, 0.9657, 0.565, 0.7824, 0.565, 0.7824, 0.565, 0.7824, 0.565, 0.7824, 0.565, 0.9657, 0.565, 0.9657, 0.565, 0.9657, 0.565, 0.9657, 0.565, 0.7824, 0.565, 0.7824, 0.565, 0.7824, 0.565, 0.7824, 0.565, 0.9657, 0.565, 0.9657, 0.565, 0.9657, 0.565, 0.9657, 0.565, 0.7824, 0.565, 0.7824, 0.565, 0.7824, 0.565, 0.7824, 0.565, 0.9657, 0.565, 0.9657, 0.565, 0.9657, 0.565, 0.9657, 0.565, 0.7824, 0.565, 0.7824, 0.565, 0.7824, 0.565, 0.7824, 0.565, 0.9657, 0.565, 0.9657, 0.565, 0.9657, 0.565, 0.9657, 0.565, 0.9657, 0.565, 0.9657, 0.565, 0.9657, 0.565, 0.9657, 0.565, 0.7824, 0.565, 0.7824, 0.565, 0.7824, 0.565, 0.7824, 0.565, 0.9657, 0.565, 0.9657, 0.565, 0.9657, 0.565, 0.9657, 0.565, 0.7824, 0.565, 0.7824, 0.565, 0.7824, 0.565, 0.7824, 0.565, 0.7824, 0.565, 0.7824, 0.565, 0.7824, 0.565, 0.7824, 0.565, 0.9657, 0.565, 0.9657, 0.565, 0.9657, 0.565, 0.9657, 0.565, 0.9657, 0.565, 0.9657, 0.565, 0.9657, 0.565, 0.9657, 0.565, 0.9657, 0.565, 0.9657, 0.565, 0.9657, 0.565, 0.9657, 0.565, 0.9657, 0.565, 0.9657, 0.565, 0.9657, 0.565, 0.9657, 0.565, 0.7824, 0.565, 0.7824, 0.565, 0.7824, 0.565, 0.7824, 0.565, 0.7824, 0.565, 0.7824, 0.565, 0.7824, 0.565, 0.7824, 0.565, 0.7824, 0.565, 0.7824, 0.565, 0.7824, 0.565, 0.7824, 0.565, 0.7824, 0.565, 0.7824, 0.565, 0.7824, 0.565, 0.7824, 0.0, 0.0, 0.0, 0.0, 0.0, 0.0, 0.0, 0.0, 0.0, 0.0, 0.0, 0.0, 0.0, 0.0, 0.0, 0.0, 0.565, 0.9657, 0.565, 0.7824, 0.565, 0.7824, 0.565, 0.9657, 0.565, 0.9657, 0.565, 0.7824, 0.565, 0.7824, 0.565, 0.9657, 0.565, 0.9657, 0.565, 0.7824, 0.565, 0.7824, 0.565, 0.9657, 0.0, 0.0, 0.0, 0.0, 0.0, 0.0, 0.0, 0.0, 0.0, 0.0, 0.0, 0.0, 0.0, 0.0, 0.0, 0.0, 0.375, 0.9657, 0.3808, 0.9657, 0.3808, 0.9657, 0.3808, 0.9657, 0.3808, 0.9657, 0.3808, 0.9657, 0.3865, 0.9657, 0.3865, 0.9657, 0.3865, 0.9657, 0.3865, 0.9657, 0.3865, 0.9657, 0.565, 0.9657, 0.565, 0.9829, 0.375, 0.9829, 0.3865, 0.9657, 0.565, 0.9657, 0.565, 0.9657, 0.3865, 0.9657, 0.1421, 0.75, 0.1593, 0.75, 0.1593, 0.75, 0.1421, 0.75, 0.3808, 0.9657, 0.3865, 0.9657, 0.3865, 0.9657, 0.3808, 0.9657, 0.3808, 0.9657, 0.3808, 0.9657, 0.3808, 0.9657, 0.3808, 0.9657, 0.3808, 0.9657, 0.3808, 0.9657, 0.3808, 0.9657, 0.3808, 0.9657, 0.375, 0.9657, 0.3808, 0.9657, 0.3808, 0.9657, 0.375, 0.9657, 0.565, 0.9829, 0.375, 0.9829, 0.375, 0.9829, 0.565, 0.9829, 0.3865, 0.9657, 0.3865, 0.9657, 0.3865, 0.9657, 0.3865, 0.9657, 0.3865, 0.9657, 0.3865, 0.9657, 0.3865, 0.9657, 0.3865, 0.9657, 0.3808, 0.9657, 0.3808, 0.9657, 0.3808, 0.9657, 0.3808, 0.9657, 0.3808, 0.9657, 0.3808, 0.9657, 0.3808, 0.9657, 0.3808, 0.9657, 0.3865, 0.9657, 0.3865, 0.9657, 0.3865, 0.9657, 0.3865, 0.9657, 0.565, 0.9657, 0.565, 0.9829, 0.565, 0.9829, 0.565, 0.9657, 0.375, 0.7662, 0.565, 0.7662, 0.565, 0.7824, 0.3865, 0.7824, 0.3865, 0.7824, 0.3865, 0.7824, 0.3865, 0.7824, 0.3865, 0.7824, 0.3808, 0.7824, 0.3808, 0.7824, 0.3808, 0.7824, 0.3808, 0.7824, 0.3808, 0.7824, 0.375, 0.7824, 0.565, 0.7662, 0.565, 0.7824, 0.565, 0.7824, 0.565, 0.7662, 0.3808, 0.7824, 0.375, 0.7824, 0.375, 0.7824, 0.3808, 0.7824, 0.3865, 0.7824, 0.3865, 0.7824, 0.3865, 0.7824, 0.3865, 0.7824, 0.3426, 0.75, 0.3588, 0.75, 0.3588, 0.75, 0.3426, 0.75, 0.375, 0.7662, 0.565, 0.7662, 0.565, 0.7662, 0.375, 0.7662, 0.3865, 0.7824, 0.3808, 0.7824, 0.3808, 0.7824, 0.3865, 0.7824, 0.3808, 0.7824, 0.3808, 0.7824, 0.3808, 0.7824, 0.3808, 0.7824, 0.565, 0.7824, 0.3865, 0.7824, 0.3865, 0.7824, 0.565, 0.7824, 0.3808, 0.7824, 0.3808, 0.7824, 0.3808, 0.7824, 0.3808, 0.7824, 0.3865, 0.7824, 0.3865, 0.7824, 0.3865, 0.7824, 0.3865, 0.7824, 0.3808, 0.7824, 0.3808, 0.7824, 0.3808, 0.7824, 0.3808, 0.7824, 0.3865, 0.7824, 0.3865, 0.7824, 0.3865, 0.7824, 0.3865, 0.7824, 0.3808, 0.7824, 0.3808, 0.7824, 0.3808, 0.7824, 0.3808, 0.7824])
me_cube.materials.append(mat_parede_terreo)
me_cube.use_mirror_vertex_groups = False
me_cube.update()
me_cube_001 = bpy.data.meshes.new('Cube.001')
me_cube_001.from_pydata([(-5.088, -1.0, -1.131), (-5.088, -1.0, 3.179), (-5.088, -0.7059, -1.131), (-5.088, -0.7059, 3.179), (1.0, -1.0, -1.131), (1.0, -1.0, 3.179), (1.0, -0.7059, -1.131), (1.0, -0.7059, 3.179), (-5.088, -1.0, -0.971), (-5.088, -1.0, -0.8114), (-5.088, -1.0, -0.6517), (-5.088, -1.0, -0.4921), (-5.088, -1.0, -0.3325), (-5.088, -1.0, -0.1729), (-5.088, -1.0, -0.01329), (-5.088, -1.0, 0.1463), (-5.088, -1.0, 0.3059), (-5.088, -1.0, 0.4656), (-5.088, -1.0, 0.6252), (-5.088, -1.0, 0.7848), (-5.088, -1.0, 0.9444), (-5.088, -1.0, 1.104), (-5.088, -1.0, 1.264), (-5.088, -1.0, 1.423), (-5.088, -1.0, 1.583), (-5.088, -1.0, 1.742), (-5.088, -1.0, 1.902), (-5.088, -1.0, 2.062), (-5.088, -1.0, 2.221), (-5.088, -1.0, 2.381), (-5.088, -1.0, 2.541), (-5.088, -1.0, 2.7), (-5.088, -1.0, 2.86), (-5.088, -1.0, 3.019), (-5.088, -0.7059, 3.019), (-5.088, -0.7059, 2.86), (-5.088, -0.7059, 2.7), (-5.088, -0.7059, 2.541), (-5.088, -0.7059, 2.381), (-5.088, -0.7059, 2.221), (-5.088, -0.7059, 2.062), (-5.088, -0.7059, 1.902), (-5.088, -0.7059, 1.742), (-5.088, -0.7059, 1.583), (-5.088, -0.7059, 1.423), (-5.088, -0.7059, 1.264), (-5.088, -0.7059, 1.104), (-5.088, -0.7059, 0.9444), (-5.088, -0.7059, 0.7848), (-5.088, -0.7059, 0.6252), (-5.088, -0.7059, 0.4656), (-5.088, -0.7059, 0.3059), (-5.088, -0.7059, 0.1463), (-5.088, -0.7059, -0.01329), (-5.088, -0.7059, -0.1729), (-5.088, -0.7059, -0.3325), (-5.088, -0.7059, -0.4921), (-5.088, -0.7059, -0.6517), (-5.088, -0.7059, -0.8114), (-5.088, -0.7059, -0.971), (1.0, -0.7059, 3.019), (1.0, -0.7059, 2.86), (1.0, -0.7059, 2.7), (1.0, -0.7059, 2.541), (1.0, -0.7059, 2.381), (1.0, -0.7059, 2.221), (1.0, -0.7059, 2.062), (1.0, -0.7059, 1.902), (1.0, -0.7059, 1.742), (1.0, -0.7059, 1.583), (1.0, -0.7059, 1.423), (1.0, -0.7059, 1.264), (1.0, -0.7059, 1.104), (1.0, -0.7059, 0.9444), (1.0, -0.7059, 0.7848), (1.0, -0.7059, 0.6252), (1.0, -0.7059, 0.4656), (1.0, -0.7059, 0.3059), (1.0, -0.7059, 0.1463), (1.0, -0.7059, -0.01329), (1.0, -0.7059, -0.1729), (1.0, -0.7059, -0.3325), (1.0, -0.7059, -0.4921), (1.0, -0.7059, -0.6517), (1.0, -0.7059, -0.8114), (1.0, -0.7059, -0.971), (1.0, -1.0, 3.019), (1.0, -1.0, 2.86), (1.0, -1.0, 2.7), (1.0, -1.0, 2.541), (1.0, -1.0, 2.381), (1.0, -1.0, 2.221), (1.0, -1.0, 2.062), (1.0, -1.0, 1.902), (1.0, -1.0, 1.742), (1.0, -1.0, 1.583), (1.0, -1.0, 1.423), (1.0, -1.0, 1.264), (1.0, -1.0, 1.104), (1.0, -1.0, 0.9444), (1.0, -1.0, 0.7848), (1.0, -1.0, 0.6252), (1.0, -1.0, 0.4656), (1.0, -1.0, 0.3059), (1.0, -1.0, 0.1463), (1.0, -1.0, -0.01329), (1.0, -1.0, -0.1729), (1.0, -1.0, -0.3325), (1.0, -1.0, -0.4921), (1.0, -1.0, -0.6517), (1.0, -1.0, -0.8114), (1.0, -1.0, -0.971), (-5.088, -1.038, -0.971), (-5.088, -1.038, -0.8114), (-5.088, -1.038, -0.6517), (-5.088, -1.038, -0.4921), (-5.088, -1.038, -0.3325), (-5.088, -1.038, -0.1729), (-5.088, -1.038, -0.01329), (-5.088, -1.038, 0.1463), (-5.088, -1.038, 0.3059), (-5.088, -1.038, 0.4656), (-5.088, -1.038, 0.6252), (-5.088, -1.038, 0.7848), (-5.088, -1.038, 0.9444), (-5.088, -1.038, 1.104), (-5.088, -1.038, 1.264), (-5.088, -1.038, 1.423), (-5.088, -1.038, 1.583), (-5.088, -1.038, 1.742), (-5.088, -1.038, 1.902), (-5.088, -1.038, 2.062), (-5.088, -1.038, 2.221), (-5.088, -1.038, 2.381), (-5.088, -1.038, 2.541), (-5.088, -1.038, 2.7), (-5.088, -1.038, 3.019), (1.0, -1.038, 3.019), (1.0, -1.038, 2.7), (1.0, -1.038, 2.541), (1.0, -1.038, 2.381), (1.0, -1.038, 2.221), (1.0, -1.038, 2.062), (1.0, -1.038, 1.902), (1.0, -1.038, 1.742), (1.0, -1.038, 1.583), (1.0, -1.038, 1.423), (1.0, -1.038, 1.264), (1.0, -1.038, 1.104), (1.0, -1.038, 0.9444), (1.0, -1.038, 0.7848), (1.0, -1.038, 0.6252), (1.0, -1.038, 0.4656), (1.0, -1.038, 0.3059), (1.0, -1.038, 0.1463), (1.0, -1.038, -0.01329), (1.0, -1.038, -0.1729), (1.0, -1.038, -0.3325), (1.0, -1.038, -0.4921), (1.0, -1.038, -0.6517), (1.0, -1.038, -0.8114), (1.0, -1.038, -0.971), (1.0, -1.087, 2.853), (-5.088, -1.087, 2.853), (-5.088, -1.125, -0.9777), (-5.088, -1.125, -0.8181), (-5.088, -1.125, -0.6585), (-5.088, -1.125, -0.4988), (-5.088, -1.125, -0.3392), (-5.088, -1.125, -0.1796), (-5.088, -1.125, -0.02), (-5.088, -1.125, 0.1396), (-5.088, -1.125, 0.2992), (-5.088, -1.125, 0.4588), (-5.088, -1.125, 0.6185), (-5.088, -1.125, 0.7781), (-5.088, -1.125, 0.9377), (-5.088, -1.125, 1.097), (-5.088, -1.125, 1.257), (-5.088, -1.125, 1.417), (-5.088, -1.125, 1.576), (-5.088, -1.125, 1.736), (-5.088, -1.125, 1.895), (-5.088, -1.125, 2.055), (-5.088, -1.125, 2.215), (-5.088, -1.125, 2.374), (-5.088, -1.125, 2.534), (-5.088, -1.125, 2.693), (-5.088, -1.125, 2.853), (-5.088, -1.125, 3.013), (1.0, -1.125, 3.013), (1.0, -1.125, 2.853), (1.0, -1.125, 2.693), (1.0, -1.125, 2.534), (1.0, -1.125, 2.374), (1.0, -1.125, 2.215), (1.0, -1.125, 2.055), (1.0, -1.125, 1.895), (1.0, -1.125, 1.736), (1.0, -1.125, 1.576), (1.0, -1.125, 1.417), (1.0, -1.125, 1.257), (1.0, -1.125, 1.097), (1.0, -1.125, 0.9377), (1.0, -1.125, 0.7781), (1.0, -1.125, 0.6185), (1.0, -1.125, 0.4588), (1.0, -1.125, 0.2992), (1.0, -1.125, 0.1396), (1.0, -1.125, -0.02), (1.0, -1.125, -0.1796), (1.0, -1.125, -0.3392), (1.0, -1.125, -0.4988), (1.0, -1.125, -0.6585), (1.0, -1.125, -0.8181), (1.0, -1.125, -0.9777)], [], [(33, 1, 3, 34), (34, 3, 7, 60), (60, 7, 5, 86), (86, 5, 1, 33), (2, 6, 4, 0), (7, 3, 1, 5), (4, 111, 8, 0), (106, 13, 117, 156), (110, 109, 10, 9), (12, 107, 157, 116), (108, 107, 12, 11), (11, 10, 114, 166, 167, 115), (106, 105, 14, 13), (89, 88, 138, 192, 193, 139), (104, 103, 16, 15), (108, 11, 115, 158), (102, 101, 18, 17), (10, 109, 159, 114), (100, 99, 20, 19), (9, 8, 112, 164, 165, 113), (98, 97, 22, 21), (87, 86, 137, 190, 191), (96, 95, 24, 23), (110, 9, 113, 160), (94, 93, 26, 25), (8, 111, 161, 112), (92, 91, 28, 27), (33, 32, 188, 189, 136), (90, 89, 30, 29), (111, 110, 160, 214, 215, 161), (88, 87, 32, 31), (86, 33, 136, 137), (6, 85, 111, 4), (85, 84, 110, 111), (84, 83, 109, 110), (83, 82, 108, 109), (82, 81, 107, 108), (81, 80, 106, 107), (80, 79, 105, 106), (79, 78, 104, 105), (78, 77, 103, 104), (77, 76, 102, 103), (76, 75, 101, 102), (75, 74, 100, 101), (74, 73, 99, 100), (73, 72, 98, 99), (72, 71, 97, 98), (71, 70, 96, 97), (70, 69, 95, 96), (69, 68, 94, 95), (68, 67, 93, 94), (67, 66, 92, 93), (66, 65, 91, 92), (65, 64, 90, 91), (64, 63, 89, 90), (63, 62, 88, 89), (62, 61, 87, 88), (61, 60, 86, 87), (2, 59, 85, 6), (59, 58, 84, 85), (58, 57, 83, 84), (57, 56, 82, 83), (56, 55, 81, 82), (55, 54, 80, 81), (54, 53, 79, 80), (53, 52, 78, 79), (52, 51, 77, 78), (51, 50, 76, 77), (50, 49, 75, 76), (49, 48, 74, 75), (48, 47, 73, 74), (47, 46, 72, 73), (46, 45, 71, 72), (45, 44, 70, 71), (44, 43, 69, 70), (43, 42, 68, 69), (42, 41, 67, 68), (41, 40, 66, 67), (40, 39, 65, 66), (39, 38, 64, 65), (38, 37, 63, 64), (37, 36, 62, 63), (36, 35, 61, 62), (35, 34, 60, 61), (0, 8, 59, 2), (8, 9, 58, 59), (9, 10, 57, 58), (10, 11, 56, 57), (11, 12, 55, 56), (12, 13, 54, 55), (13, 14, 53, 54), (14, 15, 52, 53), (15, 16, 51, 52), (16, 17, 50, 51), (17, 18, 49, 50), (18, 19, 48, 49), (19, 20, 47, 48), (20, 21, 46, 47), (21, 22, 45, 46), (22, 23, 44, 45), (23, 24, 43, 44), (24, 25, 42, 43), (25, 26, 41, 42), (26, 27, 40, 41), (27, 28, 39, 40), (28, 29, 38, 39), (29, 30, 37, 38), (30, 31, 36, 37), (31, 32, 35, 36), (32, 33, 34, 35), (140, 133, 185, 194), (132, 141, 195, 184), (142, 131, 183, 196), (130, 143, 197, 182), (144, 129, 181, 198), (128, 145, 199, 180), (146, 127, 179, 200), (126, 147, 201, 178), (148, 125, 177, 202), (124, 149, 203, 176), (150, 123, 175, 204), (122, 151, 205, 174), (152, 121, 173, 206), (91, 90, 140, 194, 195, 141), (13, 12, 116, 168, 169, 117), (14, 105, 155, 118), (104, 15, 119, 154), (93, 92, 142, 196, 197, 143), (15, 14, 118, 170, 171, 119), (16, 103, 153, 120), (102, 17, 121, 152), (95, 94, 144, 198, 199, 145), (17, 16, 120, 172, 173, 121), (18, 101, 151, 122), (100, 19, 123, 150), (97, 96, 146, 200, 201, 147), (19, 18, 122, 174, 175, 123), (20, 99, 149, 124), (98, 21, 125, 148), (99, 98, 148, 202, 203, 149), (21, 20, 124, 176, 177, 125), (22, 97, 147, 126), (96, 23, 127, 146), (101, 100, 150, 204, 205, 151), (23, 22, 126, 178, 179, 127), (24, 95, 145, 128), (94, 25, 129, 144), (103, 102, 152, 206, 207, 153), (25, 24, 128, 180, 181, 129), (26, 93, 143, 130), (92, 27, 131, 142), (105, 104, 154, 208, 209, 155), (27, 26, 130, 182, 183, 131), (28, 91, 141, 132), (90, 29, 133, 140), (107, 106, 156, 210, 211, 157), (29, 28, 132, 184, 185, 133), (30, 89, 139, 134), (88, 31, 135, 138), (109, 108, 158, 212, 213, 159), (31, 30, 134, 186, 187, 135), (120, 153, 207, 172), (134, 139, 193, 186), (138, 135, 187, 192), (137, 136, 189, 190), (32, 87, 162, 163), (112, 161, 215, 164), (160, 113, 165, 214), (114, 159, 213, 166), (158, 115, 167, 212), (32, 163, 188), (116, 157, 211, 168), (156, 117, 169, 210), (118, 155, 209, 170), (87, 191, 162), (154, 119, 171, 208), (215, 214, 165, 164), (213, 212, 167, 166), (211, 210, 169, 168), (209, 208, 171, 170), (207, 206, 173, 172), (205, 204, 175, 174), (203, 202, 177, 176), (201, 200, 179, 178), (199, 198, 181, 180), (197, 196, 183, 182), (195, 194, 185, 184), (193, 192, 187, 186), (191, 190, 189, 188), (163, 162, 191, 188)])
_uv = me_cube_001.uv_layers.new(name='UVMap')
_uv.uv.foreach_set('vector', [0.6157, 0.0, 0.625, 0.0, 0.625, 0.25, 0.6157, 0.25, 0.6157, 0.25, 0.625, 0.25, 0.625, 0.5, 0.6157, 0.5, 0.6157, 0.5, 0.625, 0.5, 0.625, 0.75, 0.6157, 0.75, 0.6157, 0.75, 0.625, 0.75, 0.625, 1.0, 0.6157, 1.0, 0.125, 0.5, 0.375, 0.5, 0.375, 0.75, 0.125, 0.75, 0.625, 0.5, 0.875, 0.5, 0.875, 0.75, 0.625, 0.75, 0.375, 0.75, 0.3843, 0.75, 0.3843, 1.0, 0.375, 1.0, 0.4306, 0.75, 0.4306, 1.0, 0.4306, 1.0, 0.4306, 0.75, 0.3935, 0.75, 0.4028, 0.75, 0.4028, 1.0, 0.3935, 1.0, 0.4213, 1.0, 0.4213, 0.75, 0.4213, 0.75, 0.4213, 1.0, 0.412, 0.75, 0.4213, 0.75, 0.4213, 1.0, 0.412, 1.0, 0.412, 0.0, 0.4028, 0.0, 0.4028, 0.0, 0.4028, 0.0, 0.412, 0.0, 0.412, 0.0, 0.4306, 0.75, 0.4398, 0.75, 0.4398, 1.0, 0.4306, 1.0, 0.588, 0.75, 0.5972, 0.75, 0.5972, 0.75, 0.5972, 0.75, 0.588, 0.75, 0.588, 0.75, 0.4491, 0.75, 0.4583, 0.75, 0.4583, 1.0, 0.4491, 1.0, 0.412, 0.75, 0.412, 1.0, 0.412, 1.0, 0.412, 0.75, 0.4676, 0.75, 0.4769, 0.75, 0.4769, 1.0, 0.4676, 1.0, 0.4028, 1.0, 0.4028, 0.75, 0.4028, 0.75, 0.4028, 1.0, 0.4861, 0.75, 0.4954, 0.75, 0.4954, 1.0, 0.4861, 1.0, 0.3935, 0.0, 0.3843, 0.0, 0.3843, 0.0, 0.3843, 0.0, 0.3935, 0.0, 0.3935, 0.0, 0.5046, 0.75, 0.5139, 0.75, 0.5139, 1.0, 0.5046, 1.0, 0.6065, 0.75, 0.6157, 0.75, 0.6157, 0.75, 0.6157, 0.75, 0.6065, 0.75, 0.5231, 0.75, 0.5324, 0.75, 0.5324, 1.0, 0.5231, 1.0, 0.3935, 0.75, 0.3935, 1.0, 0.3935, 1.0, 0.3935, 0.75, 0.5417, 0.75, 0.5509, 0.75, 0.5509, 1.0, 0.5417, 1.0, 0.3843, 1.0, 0.3843, 0.75, 0.3843, 0.75, 0.3843, 1.0, 0.5602, 0.75, 0.5694, 0.75, 0.5694, 1.0, 0.5602, 1.0, 0.6157, 0.0, 0.6065, 0.0, 0.6065, 0.0, 0.6157, 0.0, 0.6157, 0.0, 0.5787, 0.75, 0.588, 0.75, 0.588, 1.0, 0.5787, 1.0, 0.3843, 0.75, 0.3935, 0.75, 0.3935, 0.75, 0.3935, 0.75, 0.3843, 0.75, 0.3843, 0.75, 0.5972, 0.75, 0.6065, 0.75, 0.6065, 1.0, 0.5972, 1.0, 0.6157, 0.75, 0.6157, 1.0, 0.6157, 1.0, 0.6157, 0.75, 0.375, 0.5, 0.3843, 0.5, 0.3843, 0.75, 0.375, 0.75, 0.3843, 0.5, 0.3935, 0.5, 0.3935, 0.75, 0.3843, 0.75, 0.3935, 0.5, 0.4028, 0.5, 0.4028, 0.75, 0.3935, 0.75, 0.4028, 0.5, 0.412, 0.5, 0.412, 0.75, 0.4028, 0.75, 0.412, 0.5, 0.4213, 0.5, 0.4213, 0.75, 0.412, 0.75, 0.4213, 0.5, 0.4306, 0.5, 0.4306, 0.75, 0.4213, 0.75, 0.4306, 0.5, 0.4398, 0.5, 0.4398, 0.75, 0.4306, 0.75, 0.4398, 0.5, 0.4491, 0.5, 0.4491, 0.75, 0.4398, 0.75, 0.4491, 0.5, 0.4583, 0.5, 0.4583, 0.75, 0.4491, 0.75, 0.4583, 0.5, 0.4676, 0.5, 0.4676, 0.75, 0.4583, 0.75, 0.4676, 0.5, 0.4769, 0.5, 0.4769, 0.75, 0.4676, 0.75, 0.4769, 0.5, 0.4861, 0.5, 0.4861, 0.75, 0.4769, 0.75, 0.4861, 0.5, 0.4954, 0.5, 0.4954, 0.75, 0.4861, 0.75, 0.4954, 0.5, 0.5046, 0.5, 0.5046, 0.75, 0.4954, 0.75, 0.5046, 0.5, 0.5139, 0.5, 0.5139, 0.75, 0.5046, 0.75, 0.5139, 0.5, 0.5231, 0.5, 0.5231, 0.75, 0.5139, 0.75, 0.5231, 0.5, 0.5324, 0.5, 0.5324, 0.75, 0.5231, 0.75, 0.5324, 0.5, 0.5417, 0.5, 0.5417, 0.75, 0.5324, 0.75, 0.5417, 0.5, 0.5509, 0.5, 0.5509, 0.75, 0.5417, 0.75, 0.5509, 0.5, 0.5602, 0.5, 0.5602, 0.75, 0.5509, 0.75, 0.5602, 0.5, 0.5694, 0.5, 0.5694, 0.75, 0.5602, 0.75, 0.5694, 0.5, 0.5787, 0.5, 0.5787, 0.75, 0.5694, 0.75, 0.5787, 0.5, 0.588, 0.5, 0.588, 0.75, 0.5787, 0.75, 0.588, 0.5, 0.5972, 0.5, 0.5972, 0.75, 0.588, 0.75, 0.5972, 0.5, 0.6065, 0.5, 0.6065, 0.75, 0.5972, 0.75, 0.6065, 0.5, 0.6157, 0.5, 0.6157, 0.75, 0.6065, 0.75, 0.375, 0.25, 0.3843, 0.25, 0.3843, 0.5, 0.375, 0.5, 0.3843, 0.25, 0.3935, 0.25, 0.3935, 0.5, 0.3843, 0.5, 0.3935, 0.25, 0.4028, 0.25, 0.4028, 0.5, 0.3935, 0.5, 0.4028, 0.25, 0.412, 0.25, 0.412, 0.5, 0.4028, 0.5, 0.412, 0.25, 0.4213, 0.25, 0.4213, 0.5, 0.412, 0.5, 0.4213, 0.25, 0.4306, 0.25, 0.4306, 0.5, 0.4213, 0.5, 0.4306, 0.25, 0.4398, 0.25, 0.4398, 0.5, 0.4306, 0.5, 0.4398, 0.25, 0.4491, 0.25, 0.4491, 0.5, 0.4398, 0.5, 0.4491, 0.25, 0.4583, 0.25, 0.4583, 0.5, 0.4491, 0.5, 0.4583, 0.25, 0.4676, 0.25, 0.4676, 0.5, 0.4583, 0.5, 0.4676, 0.25, 0.4769, 0.25, 0.4769, 0.5, 0.4676, 0.5, 0.4769, 0.25, 0.4861, 0.25, 0.4861, 0.5, 0.4769, 0.5, 0.4861, 0.25, 0.4954, 0.25, 0.4954, 0.5, 0.4861, 0.5, 0.4954, 0.25, 0.5046, 0.25, 0.5046, 0.5, 0.4954, 0.5, 0.5046, 0.25, 0.5139, 0.25, 0.5139, 0.5, 0.5046, 0.5, 0.5139, 0.25, 0.5231, 0.25, 0.5231, 0.5, 0.5139, 0.5, 0.5231, 0.25, 0.5324, 0.25, 0.5324, 0.5, 0.5231, 0.5, 0.5324, 0.25, 0.5417, 0.25, 0.5417, 0.5, 0.5324, 0.5, 0.5417, 0.25, 0.5509, 0.25, 0.5509, 0.5, 0.5417, 0.5, 0.5509, 0.25, 0.5602, 0.25, 0.5602, 0.5, 0.5509, 0.5, 0.5602, 0.25, 0.5694, 0.25, 0.5694, 0.5, 0.5602, 0.5, 0.5694, 0.25, 0.5787, 0.25, 0.5787, 0.5, 0.5694, 0.5, 0.5787, 0.25, 0.588, 0.25, 0.588, 0.5, 0.5787, 0.5, 0.588, 0.25, 0.5972, 0.25, 0.5972, 0.5, 0.588, 0.5, 0.5972, 0.25, 0.6065, 0.25, 0.6065, 0.5, 0.5972, 0.5, 0.6065, 0.25, 0.6157, 0.25, 0.6157, 0.5, 0.6065, 0.5, 0.375, 0.0, 0.3843, 0.0, 0.3843, 0.25, 0.375, 0.25, 0.3843, 0.0, 0.3935, 0.0, 0.3935, 0.25, 0.3843, 0.25, 0.3935, 0.0, 0.4028, 0.0, 0.4028, 0.25, 0.3935, 0.25, 0.4028, 0.0, 0.412, 0.0, 0.412, 0.25, 0.4028, 0.25, 0.412, 0.0, 0.4213, 0.0, 0.4213, 0.25, 0.412, 0.25, 0.4213, 0.0, 0.4306, 0.0, 0.4306, 0.25, 0.4213, 0.25, 0.4306, 0.0, 0.4398, 0.0, 0.4398, 0.25, 0.4306, 0.25, 0.4398, 0.0, 0.4491, 0.0, 0.4491, 0.25, 0.4398, 0.25, 0.4491, 0.0, 0.4583, 0.0, 0.4583, 0.25, 0.4491, 0.25, 0.4583, 0.0, 0.4676, 0.0, 0.4676, 0.25, 0.4583, 0.25, 0.4676, 0.0, 0.4769, 0.0, 0.4769, 0.25, 0.4676, 0.25, 0.4769, 0.0, 0.4861, 0.0, 0.4861, 0.25, 0.4769, 0.25, 0.4861, 0.0, 0.4954, 0.0, 0.4954, 0.25, 0.4861, 0.25, 0.4954, 0.0, 0.5046, 0.0, 0.5046, 0.25, 0.4954, 0.25, 0.5046, 0.0, 0.5139, 0.0, 0.5139, 0.25, 0.5046, 0.25, 0.5139, 0.0, 0.5231, 0.0, 0.5231, 0.25, 0.5139, 0.25, 0.5231, 0.0, 0.5324, 0.0, 0.5324, 0.25, 0.5231, 0.25, 0.5324, 0.0, 0.5417, 0.0, 0.5417, 0.25, 0.5324, 0.25, 0.5417, 0.0, 0.5509, 0.0, 0.5509, 0.25, 0.5417, 0.25, 0.5509, 0.0, 0.5602, 0.0, 0.5602, 0.25, 0.5509, 0.25, 0.5602, 0.0, 0.5694, 0.0, 0.5694, 0.25, 0.5602, 0.25, 0.5694, 0.0, 0.5787, 0.0, 0.5787, 0.25, 0.5694, 0.25, 0.5787, 0.0, 0.588, 0.0, 0.588, 0.25, 0.5787, 0.25, 0.588, 0.0, 0.5972, 0.0, 0.5972, 0.25, 0.588, 0.25, 0.5972, 0.0, 0.6065, 0.0, 0.6065, 0.25, 0.5972, 0.25, 0.6065, 0.0, 0.6157, 0.0, 0.6157, 0.25, 0.6065, 0.25, 0.5787, 0.75, 0.5787, 1.0, 0.5787, 1.0, 0.5787, 0.75, 0.5694, 1.0, 0.5694, 0.75, 0.5694, 0.75, 0.5694, 1.0, 0.5602, 0.75, 0.5602, 1.0, 0.5602, 1.0, 0.5602, 0.75, 0.5509, 1.0, 0.5509, 0.75, 0.5509, 0.75, 0.5509, 1.0, 0.5417, 0.75, 0.5417, 1.0, 0.5417, 1.0, 0.5417, 0.75, 0.5324, 1.0, 0.5324, 0.75, 0.5324, 0.75, 0.5324, 1.0, 0.5231, 0.75, 0.5231, 1.0, 0.5231, 1.0, 0.5231, 0.75, 0.5139, 1.0, 0.5139, 0.75, 0.5139, 0.75, 0.5139, 1.0, 0.5046, 0.75, 0.5046, 1.0, 0.5046, 1.0, 0.5046, 0.75, 0.4954, 1.0, 0.4954, 0.75, 0.4954, 0.75, 0.4954, 1.0, 0.4861, 0.75, 0.4861, 1.0, 0.4861, 1.0, 0.4861, 0.75, 0.4769, 1.0, 0.4769, 0.75, 0.4769, 0.75, 0.4769, 1.0, 0.4676, 0.75, 0.4676, 1.0, 0.4676, 1.0, 0.4676, 0.75, 0.5694, 0.75, 0.5787, 0.75, 0.5787, 0.75, 0.5787, 0.75, 0.5694, 0.75, 0.5694, 0.75, 0.4306, 0.0, 0.4213, 0.0, 0.4213, 0.0, 0.4213, 0.0, 0.4306, 0.0, 0.4306, 0.0, 0.4398, 1.0, 0.4398, 0.75, 0.4398, 0.75, 0.4398, 1.0, 0.4491, 0.75, 0.4491, 1.0, 0.4491, 1.0, 0.4491, 0.75, 0.5509, 0.75, 0.5602, 0.75, 0.5602, 0.75, 0.5602, 0.75, 0.5509, 0.75, 0.5509, 0.75, 0.4491, 0.0, 0.4398, 0.0, 0.4398, 0.0, 0.4398, 0.0, 0.4491, 0.0, 0.4491, 0.0, 0.4583, 1.0, 0.4583, 0.75, 0.4583, 0.75, 0.4583, 1.0, 0.4676, 0.75, 0.4676, 1.0, 0.4676, 1.0, 0.4676, 0.75, 0.5324, 0.75, 0.5417, 0.75, 0.5417, 0.75, 0.5417, 0.75, 0.5324, 0.75, 0.5324, 0.75, 0.4676, 0.0, 0.4583, 0.0, 0.4583, 0.0, 0.4583, 0.0, 0.4676, 0.0, 0.4676, 0.0, 0.4769, 1.0, 0.4769, 0.75, 0.4769, 0.75, 0.4769, 1.0, 0.4861, 0.75, 0.4861, 1.0, 0.4861, 1.0, 0.4861, 0.75, 0.5139, 0.75, 0.5231, 0.75, 0.5231, 0.75, 0.5231, 0.75, 0.5139, 0.75, 0.5139, 0.75, 0.4861, 0.0, 0.4769, 0.0, 0.4769, 0.0, 0.4769, 0.0, 0.4861, 0.0, 0.4861, 0.0, 0.4954, 1.0, 0.4954, 0.75, 0.4954, 0.75, 0.4954, 1.0, 0.5046, 0.75, 0.5046, 1.0, 0.5046, 1.0, 0.5046, 0.75, 0.4954, 0.75, 0.5046, 0.75, 0.5046, 0.75, 0.5046, 0.75, 0.4954, 0.75, 0.4954, 0.75, 0.5046, 0.0, 0.4954, 0.0, 0.4954, 0.0, 0.4954, 0.0, 0.5046, 0.0, 0.5046, 0.0, 0.5139, 1.0, 0.5139, 0.75, 0.5139, 0.75, 0.5139, 1.0, 0.5231, 0.75, 0.5231, 1.0, 0.5231, 1.0, 0.5231, 0.75, 0.4769, 0.75, 0.4861, 0.75, 0.4861, 0.75, 0.4861, 0.75, 0.4769, 0.75, 0.4769, 0.75, 0.5231, 0.0, 0.5139, 0.0, 0.5139, 0.0, 0.5139, 0.0, 0.5231, 0.0, 0.5231, 0.0, 0.5324, 1.0, 0.5324, 0.75, 0.5324, 0.75, 0.5324, 1.0, 0.5417, 0.75, 0.5417, 1.0, 0.5417, 1.0, 0.5417, 0.75, 0.4583, 0.75, 0.4676, 0.75, 0.4676, 0.75, 0.4676, 0.75, 0.4583, 0.75, 0.4583, 0.75, 0.5417, 0.0, 0.5324, 0.0, 0.5324, 0.0, 0.5324, 0.0, 0.5417, 0.0, 0.5417, 0.0, 0.5509, 1.0, 0.5509, 0.75, 0.5509, 0.75, 0.5509, 1.0, 0.5602, 0.75, 0.5602, 1.0, 0.5602, 1.0, 0.5602, 0.75, 0.4398, 0.75, 0.4491, 0.75, 0.4491, 0.75, 0.4491, 0.75, 0.4398, 0.75, 0.4398, 0.75, 0.5602, 0.0, 0.5509, 0.0, 0.5509, 0.0, 0.5509, 0.0, 0.5602, 0.0, 0.5602, 0.0, 0.5694, 1.0, 0.5694, 0.75, 0.5694, 0.75, 0.5694, 1.0, 0.5787, 0.75, 0.5787, 1.0, 0.5787, 1.0, 0.5787, 0.75, 0.4213, 0.75, 0.4306, 0.75, 0.4306, 0.75, 0.4306, 0.75, 0.4213, 0.75, 0.4213, 0.75, 0.5787, 0.0, 0.5694, 0.0, 0.5694, 0.0, 0.5694, 0.0, 0.5787, 0.0, 0.5787, 0.0, 0.588, 1.0, 0.588, 0.75, 0.588, 0.75, 0.588, 1.0, 0.5972, 0.75, 0.5972, 1.0, 0.5972, 1.0, 0.5972, 0.75, 0.4028, 0.75, 0.412, 0.75, 0.412, 0.75, 0.412, 0.75, 0.4028, 0.75, 0.4028, 0.75, 0.5972, 0.0, 0.588, 0.0, 0.588, 0.0, 0.588, 0.0, 0.5972, 0.0, 0.5972, 0.0, 0.4583, 1.0, 0.4583, 0.75, 0.4583, 0.75, 0.4583, 1.0, 0.588, 1.0, 0.588, 0.75, 0.588, 0.75, 0.588, 1.0, 0.5972, 0.75, 0.5972, 1.0, 0.5972, 1.0, 0.5972, 0.75, 0.6157, 0.75, 0.6157, 1.0, 0.6157, 1.0, 0.6157, 0.75, 0.6065, 1.0, 0.6065, 0.75, 0.6065, 0.75, 0.6065, 1.0, 0.3843, 1.0, 0.3843, 0.75, 0.3843, 0.75, 0.3843, 1.0, 0.3935, 0.75, 0.3935, 1.0, 0.3935, 1.0, 0.3935, 0.75, 0.4028, 1.0, 0.4028, 0.75, 0.4028, 0.75, 0.4028, 1.0, 0.412, 0.75, 0.412, 1.0, 0.412, 1.0, 0.412, 0.75, 0.6065, 0.0, 0.6065, 0.0, 0.6065, 0.0, 0.4213, 1.0, 0.4213, 0.75, 0.4213, 0.75, 0.4213, 1.0, 0.4306, 0.75, 0.4306, 1.0, 0.4306, 1.0, 0.4306, 0.75, 0.4398, 1.0, 0.4398, 0.75, 0.4398, 0.75, 0.4398, 1.0, 0.6065, 0.75, 0.6065, 0.75, 0.6065, 0.75, 0.4491, 0.75, 0.4491, 1.0, 0.4491, 1.0, 0.4491, 0.75, 0.3843, 0.75, 0.3935, 0.75, 0.3935, 1.0, 0.3843, 1.0, 0.4028, 0.75, 0.412, 0.75, 0.412, 1.0, 0.4028, 1.0, 0.4213, 0.75, 0.4306, 0.75, 0.4306, 1.0, 0.4213, 1.0, 0.4398, 0.75, 0.4491, 0.75, 0.4491, 1.0, 0.4398, 1.0, 0.4583, 0.75, 0.4676, 0.75, 0.4676, 1.0, 0.4583, 1.0, 0.4769, 0.75, 0.4861, 0.75, 0.4861, 1.0, 0.4769, 1.0, 0.4954, 0.75, 0.5046, 0.75, 0.5046, 1.0, 0.4954, 1.0, 0.5139, 0.75, 0.5231, 0.75, 0.5231, 1.0, 0.5139, 1.0, 0.5324, 0.75, 0.5417, 0.75, 0.5417, 1.0, 0.5324, 1.0, 0.5509, 0.75, 0.5602, 0.75, 0.5602, 1.0, 0.5509, 1.0, 0.5694, 0.75, 0.5787, 0.75, 0.5787, 1.0, 0.5694, 1.0, 0.588, 0.75, 0.5972, 0.75, 0.5972, 1.0, 0.588, 1.0, 0.6065, 0.75, 0.6157, 0.75, 0.6157, 1.0, 0.6065, 1.0, 0.6065, 1.0, 0.6065, 0.75, 0.6065, 0.75, 0.6065, 1.0])
me_cube_001.materials.append(mat_metal_port_o)
me_cube_001.update()
me_cube_002 = bpy.data.meshes.new('Cube.002')
me_cube_002.from_pydata([(-3.581, -1.0, 1.951), (-3.581, -1.0, 2.427), (-3.581, 1.0, 1.951), (-3.581, 1.0, 2.427), (-3.581, -2.609, 1.311), (-3.581, -2.609, 1.787), (-3.581, -1.164, 2.362), (-3.581, -2.609, 1.787), (3.613, 1.0, 2.427), (3.613, 1.0, 1.951), (3.613, -1.0, 1.951), (3.613, -1.0, 2.427), (3.613, -2.609, 1.311), (3.613, -1.164, 2.362), (3.613, -2.609, 1.787)], [], [(0, 1, 3, 2), (2, 3, 8, 9), (1, 0, 4, 5), (2, 9, 10, 0), (8, 3, 1, 11), (14, 5, 4, 12), (12, 4, 7, 14), (11, 1, 5, 14, 13), (13, 10, 11), (6, 13, 14, 7), (0, 10, 13, 6), (4, 0, 6, 7), (9, 8, 11, 10), (10, 12, 14, 13)])
_uv = me_cube_002.uv_layers.new(name='UVMap')
_uv.uv.foreach_set('vector', [0.375, 0.0, 0.625, 0.0, 0.625, 0.25, 0.375, 0.25, 0.375, 0.25, 0.625, 0.25, 0.625, 0.5, 0.375, 0.5, 0.625, 0.0, 0.375, 0.0, 0.375, 0.0, 0.625, 0.0, 0.125, 0.5, 0.375, 0.5, 0.375, 0.75, 0.125, 0.75, 0.625, 0.5, 0.875, 0.5, 0.875, 0.75, 0.625, 0.75, 0.625, 0.75, 0.625, 1.0, 0.375, 1.0, 0.375, 0.75, 0.375, 0.75, 0.375, 1.0, 0.375, 1.0, 0.375, 0.75, 0.625, 0.75, 0.875, 0.75, 0.875, 0.75, 0.625, 0.75, 0.625, 0.75, 0.625, 0.75, 0.375, 0.75, 0.625, 0.75, 0.125, 0.75, 0.375, 0.75, 0.375, 0.75, 0.125, 0.75, 0.125, 0.75, 0.375, 0.75, 0.375, 0.75, 0.125, 0.75, 0.375, 0.0, 0.375, 0.0, 0.375, 0.0, 0.375, 0.0, 0.375, 0.5, 0.625, 0.5, 0.625, 0.75, 0.375, 0.75, 0.375, 0.75, 0.375, 0.75, 0.375, 0.75, 0.375, 0.75])
me_cube_002.materials.append(mat_lona)
me_cube_002.update()
me_cube_003 = bpy.data.meshes.new('Cube.003')
me_cube_003.from_pydata([(-4.15, -3.851, -1.0), (-4.15, -3.851, 1.0), (-4.15, 3.62, -1.0), (-4.15, 3.62, 1.0), (4.15, -3.851, -1.0), (4.15, -3.851, 1.0), (4.15, 3.62, -1.0), (4.15, 3.62, 1.0), (-4.15, -3.851, -0.3933), (-4.15, 3.62, -0.3933), (4.15, 3.62, -0.3933), (4.15, -3.851, -0.3933), (-4.15, -3.851, 0.5354), (-4.15, 3.62, 0.5354), (4.15, 3.62, 0.5354), (4.15, -3.851, 0.5354), (-1.279, 3.62, -1.0), (-1.279, 3.62, 1.0), (-1.279, -3.851, -1.0), (-1.279, -3.851, 1.0), (-1.279, -3.851, -0.3933), (-1.279, 3.62, -0.3933), (-1.279, -3.851, 0.5354), (-1.279, 3.62, 0.5354), (0.943, 3.62, 1.0), (0.943, -3.851, -1.0), (0.943, 3.62, -0.3933), (0.943, 3.62, 0.5354), (0.943, 3.62, -1.0), (0.943, -3.851, 1.0), (0.943, -3.851, -0.3933), (0.943, -3.851, 0.5354), (-4.15, 3.62, -0.2894), (4.15, 3.62, -0.2894), (4.15, -3.851, -0.2894), (-4.15, -3.851, -0.2894), (-1.279, 3.62, -0.2894), (-1.279, -3.851, -0.2894), (0.943, -3.851, -0.2894), (0.943, 3.62, -0.2894), (-1.075, 3.62, -1.0), (-1.075, -3.851, 1.0), (-1.075, -3.851, -0.3933), (-1.075, -3.851, 0.5354), (-1.075, 3.62, 1.0), (-1.075, -3.851, -1.0), (-1.075, 3.62, -0.3933), (-1.075, 3.62, 0.5354), (-1.075, 3.62, -0.2894), (-1.075, -3.851, -0.2894), (0.7158, 3.62, 1.0), (0.7158, -3.851, -1.0), (0.7158, 3.62, -0.3933), (0.7158, 3.62, 0.5354), (0.7158, 3.62, -0.2894), (0.7158, 3.62, -1.0), (0.7158, -3.851, 1.0), (0.7158, -3.851, -0.3933), (0.7158, -3.851, 0.5354), (0.7158, -3.851, -0.2894), (0.7158, -3.485, 0.5354), (-1.075, -3.485, 0.5354), (0.7158, -3.485, -0.2894), (-1.075, -3.485, -0.2894)], [], [(12, 1, 3, 13), (27, 24, 7, 14), (14, 7, 5, 15), (22, 19, 1, 12), (28, 6, 4, 25), (17, 3, 1, 19), (18, 20, 8, 0), (6, 10, 11, 4), (28, 26, 10, 6), (0, 8, 9, 2), (37, 22, 12, 35), (33, 14, 15, 34), (39, 27, 14, 33), (35, 12, 13, 32), (32, 13, 23, 36), (49, 43, 22, 37), (2, 9, 21, 16), (45, 42, 20, 18), (44, 17, 19, 41), (2, 16, 18, 0), (43, 41, 19, 22), (13, 3, 17, 23), (15, 5, 29, 31), (7, 24, 29, 5), (4, 11, 30, 25), (34, 15, 31, 38), (54, 53, 27, 39), (55, 52, 26, 28), (55, 28, 25, 51), (53, 50, 24, 27), (52, 54, 39, 26), (11, 34, 38, 30), (42, 49, 37, 20), (9, 32, 36, 21), (8, 35, 32, 9), (26, 39, 33, 10), (10, 33, 34, 11), (20, 37, 35, 8), (57, 59, 49, 42), (21, 36, 48, 46), (23, 17, 44, 47), (16, 40, 45, 18), (16, 21, 46, 40), (36, 23, 47, 48), (58, 56, 41, 43), (50, 44, 41, 56), (51, 57, 42, 45), (58, 43, 61, 60), (38, 31, 58, 59), (25, 30, 57, 51), (24, 50, 56, 29), (31, 29, 56, 58), (30, 38, 59, 57), (46, 48, 54, 52), (47, 44, 50, 53), (40, 55, 51, 45), (40, 46, 52, 55), (48, 47, 53, 54), (62, 60, 61, 63), (43, 49, 63, 61), (59, 58, 60, 62), (49, 59, 62, 63)])
_uv = me_cube_003.uv_layers.new(name='UVMap')
_uv.uv.foreach_set('vector', [0.5669, 0.0, 0.625, 0.0, 0.625, 0.25, 0.5669, 0.25, 0.5669, 0.4034, 0.625, 0.4034, 0.625, 0.5, 0.5669, 0.5, 0.5669, 0.5, 0.625, 0.5, 0.625, 0.75, 0.5669, 0.75, 0.5669, 0.9135, 0.625, 0.9135, 0.625, 1.0, 0.5669, 1.0, 0.2784, 0.5, 0.375, 0.5, 0.375, 0.75, 0.2784, 0.75, 0.7885, 0.5, 0.875, 0.5, 0.875, 0.75, 0.7885, 0.75, 0.375, 0.9135, 0.4508, 0.9135, 0.4508, 1.0, 0.375, 1.0, 0.375, 0.5, 0.4508, 0.5, 0.4508, 0.75, 0.375, 0.75, 0.375, 0.4034, 0.4508, 0.4034, 0.4508, 0.5, 0.375, 0.5, 0.375, 0.0, 0.4508, 0.0, 0.4508, 0.25, 0.375, 0.25, 0.4638, 0.9135, 0.5669, 0.9135, 0.5669, 1.0, 0.4638, 1.0, 0.4638, 0.5, 0.5669, 0.5, 0.5669, 0.75, 0.4638, 0.75, 0.4638, 0.4034, 0.5669, 0.4034, 0.5669, 0.5, 0.4638, 0.5, 0.4638, 0.0, 0.5669, 0.0, 0.5669, 0.25, 0.4638, 0.25, 0.4638, 0.25, 0.5669, 0.25, 0.5669, 0.3365, 0.4638, 0.3365, 0.4638, 0.9074, 0.5669, 0.9074, 0.5669, 0.9135, 0.4638, 0.9135, 0.375, 0.25, 0.4508, 0.25, 0.4508, 0.3365, 0.375, 0.3365, 0.375, 0.9074, 0.4508, 0.9074, 0.4508, 0.9135, 0.375, 0.9135, 0.7824, 0.5, 0.7885, 0.5, 0.7885, 0.75, 0.7824, 0.75, 0.125, 0.5, 0.2115, 0.5, 0.2115, 0.75, 0.125, 0.75, 0.5669, 0.9074, 0.625, 0.9074, 0.625, 0.9135, 0.5669, 0.9135, 0.5669, 0.25, 0.625, 0.25, 0.625, 0.3365, 0.5669, 0.3365, 0.5669, 0.75, 0.625, 0.75, 0.625, 0.8466, 0.5669, 0.8466, 0.625, 0.5, 0.7216, 0.5, 0.7216, 0.75, 0.625, 0.75, 0.375, 0.75, 0.4508, 0.75, 0.4508, 0.8466, 0.375, 0.8466, 0.4638, 0.75, 0.5669, 0.75, 0.5669, 0.8466, 0.4638, 0.8466, 0.4638, 0.3966, 0.5669, 0.3966, 0.5669, 0.4034, 0.4638, 0.4034, 0.375, 0.3966, 0.4508, 0.3966, 0.4508, 0.4034, 0.375, 0.4034, 0.2716, 0.5, 0.2784, 0.5, 0.2784, 0.75, 0.2716, 0.75, 0.5669, 0.3966, 0.625, 0.3966, 0.625, 0.4034, 0.5669, 0.4034, 0.4508, 0.3966, 0.4638, 0.3966, 0.4638, 0.4034, 0.4508, 0.4034, 0.4508, 0.75, 0.4638, 0.75, 0.4638, 0.8466, 0.4508, 0.8466, 0.4508, 0.9074, 0.4638, 0.9074, 0.4638, 0.9135, 0.4508, 0.9135, 0.4508, 0.25, 0.4638, 0.25, 0.4638, 0.3365, 0.4508, 0.3365, 0.4508, 0.0, 0.4638, 0.0, 0.4638, 0.25, 0.4508, 0.25, 0.4508, 0.4034, 0.4638, 0.4034, 0.4638, 0.5, 0.4508, 0.5, 0.4508, 0.5, 0.4638, 0.5, 0.4638, 0.75, 0.4508, 0.75, 0.4508, 0.9135, 0.4638, 0.9135, 0.4638, 1.0, 0.4508, 1.0, 0.4508, 0.8534, 0.4638, 0.8534, 0.4638, 0.9074, 0.4508, 0.9074, 0.4508, 0.3365, 0.4638, 0.3365, 0.4638, 0.3426, 0.4508, 0.3426, 0.5669, 0.3365, 0.625, 0.3365, 0.625, 0.3426, 0.5669, 0.3426, 0.2115, 0.5, 0.2176, 0.5, 0.2176, 0.75, 0.2115, 0.75, 0.375, 0.3365, 0.4508, 0.3365, 0.4508, 0.3426, 0.375, 0.3426, 0.4638, 0.3365, 0.5669, 0.3365, 0.5669, 0.3426, 0.4638, 0.3426, 0.5669, 0.8534, 0.625, 0.8534, 0.625, 0.9074, 0.5669, 0.9074, 0.7284, 0.5, 0.7824, 0.5, 0.7824, 0.75, 0.7284, 0.75, 0.375, 0.8534, 0.4508, 0.8534, 0.4508, 0.9074, 0.375, 0.9074, 0.5669, 0.8534, 0.5669, 0.9074, 0.5669, 0.9074, 0.5669, 0.8534, 0.4638, 0.8466, 0.5669, 0.8466, 0.5669, 0.8534, 0.4638, 0.8534, 0.375, 0.8466, 0.4508, 0.8466, 0.4508, 0.8534, 0.375, 0.8534, 0.7216, 0.5, 0.7284, 0.5, 0.7284, 0.75, 0.7216, 0.75, 0.5669, 0.8466, 0.625, 0.8466, 0.625, 0.8534, 0.5669, 0.8534, 0.4508, 0.8466, 0.4638, 0.8466, 0.4638, 0.8534, 0.4508, 0.8534, 0.4508, 0.3426, 0.4638, 0.3426, 0.4638, 0.3966, 0.4508, 0.3966, 0.5669, 0.3426, 0.625, 0.3426, 0.625, 0.3966, 0.5669, 0.3966, 0.2176, 0.5, 0.2716, 0.5, 0.2716, 0.75, 0.2176, 0.75, 0.375, 0.3426, 0.4508, 0.3426, 0.4508, 0.3966, 0.375, 0.3966, 0.4638, 0.3426, 0.5669, 0.3426, 0.5669, 0.3966, 0.4638, 0.3966, 0.4638, 0.8534, 0.5669, 0.8534, 0.5669, 0.9074, 0.4638, 0.9074, 0.5669, 0.9074, 0.4638, 0.9074, 0.4638, 0.9074, 0.5669, 0.9074, 0.4638, 0.8534, 0.5669, 0.8534, 0.5669, 0.8534, 0.4638, 0.8534, 0.4638, 0.9074, 0.4638, 0.8534, 0.4638, 0.8534, 0.4638, 0.9074])
me_cube_003.materials.append(mat_parede_andar_cima)
me_cube_003.update()
me_cube_004 = bpy.data.meshes.new('Cube.004')
me_cube_004.from_pydata([(-1.075, 3.473, -0.6249), (-1.075, 3.473, 1.713), (-1.075, 3.723, -0.6249), (-1.075, 3.723, 1.713), (0.7158, 3.473, -0.6249), (0.7158, 3.473, 1.713), (0.7158, 3.723, -0.6249), (0.7158, 3.723, 1.713)], [], [(0, 1, 3, 2), (2, 3, 7, 6), (6, 7, 5, 4), (4, 5, 1, 0), (2, 6, 4, 0), (7, 3, 1, 5)])
_uv = me_cube_004.uv_layers.new(name='UVMap')
_uv.uv.foreach_set('vector', [0.375, 0.0, 0.625, 0.0, 0.625, 0.25, 0.375, 0.25, 0.375, 0.25, 0.625, 0.25, 0.625, 0.5, 0.375, 0.5, 0.375, 0.5, 0.625, 0.5, 0.625, 0.75, 0.375, 0.75, 0.375, 0.75, 0.625, 0.75, 0.625, 1.0, 0.375, 1.0, 0.125, 0.5, 0.375, 0.5, 0.375, 0.75, 0.125, 0.75, 0.625, 0.5, 0.875, 0.5, 0.875, 0.75, 0.625, 0.75])
me_cube_004.materials.append(mat_vidro)
me_cube_004.update()
me_cube_005 = bpy.data.meshes.new('Cube.005')
me_cube_005.from_pydata([(-1.279, 0.8122, -0.7541), (-1.279, 0.8122, -0.4595), (-1.279, 1.0, -0.7541), (-1.279, 1.0, -0.4595), (0.943, 0.8122, -0.7541), (0.943, 0.8122, -0.4595), (0.943, 1.0, -0.7541), (0.943, 1.0, -0.4595)], [], [(0, 1, 3, 2), (2, 3, 7, 6), (6, 7, 5, 4), (4, 5, 1, 0), (2, 6, 4, 0), (7, 3, 1, 5)])
_uv = me_cube_005.uv_layers.new(name='UVMap')
_uv.uv.foreach_set('vector', [0.375, 0.0, 0.625, 0.0, 0.625, 0.25, 0.375, 0.25, 0.375, 0.25, 0.625, 0.25, 0.625, 0.5, 0.375, 0.5, 0.375, 0.5, 0.625, 0.5, 0.625, 0.75, 0.375, 0.75, 0.375, 0.75, 0.625, 0.75, 0.625, 1.0, 0.375, 1.0, 0.125, 0.5, 0.375, 0.5, 0.375, 0.75, 0.125, 0.75, 0.625, 0.5, 0.875, 0.5, 0.875, 0.75, 0.625, 0.75])
me_cube_005.materials.append(mat_parapeito)
me_cube_005.update()
me_cube_006 = bpy.data.meshes.new('Cube.006')
me_cube_006.from_pydata([(-3.928, 5.09, -0.5735), (-3.928, 5.09, 0.03074), (-3.928, 12.56, -0.5735), (-3.928, 12.56, 0.03074), (4.372, 5.09, -0.5735), (4.372, 5.09, 0.03074), (4.372, 12.56, -0.5735), (4.372, 12.56, 0.03074)], [], [(0, 1, 3, 2), (2, 3, 7, 6), (6, 7, 5, 4), (4, 5, 1, 0), (2, 6, 4, 0), (7, 3, 1, 5)])
_uv = me_cube_006.uv_layers.new(name='UVMap')
_uv.uv.foreach_set('vector', [0.375, 0.0, 0.625, 0.0, 0.625, 0.25, 0.375, 0.25, 0.375, 0.25, 0.625, 0.25, 0.625, 0.5, 0.375, 0.5, 0.375, 0.5, 0.625, 0.5, 0.625, 0.75, 0.375, 0.75, 0.375, 0.75, 0.625, 0.75, 0.625, 1.0, 0.375, 1.0, 0.125, 0.5, 0.375, 0.5, 0.375, 0.75, 0.125, 0.75, 0.625, 0.5, 0.875, 0.5, 0.875, 0.75, 0.625, 0.75])
me_cube_006.materials.append(mat_parede_andar_cima)
me_cube_006.update()
me_cube_007 = bpy.data.meshes.new('Cube.007')
me_cube_007.from_pydata([(-0.616, -5.851, 2.979), (-0.616, -3.851, 2.979), (-0.616, -3.851, 3.583), (7.684, -5.851, 2.979), (7.684, -3.851, 2.979), (7.684, -3.851, 3.583), (-0.616, -5.851, 2.979), (-0.616, -3.851, 3.583), (7.684, -3.851, 3.583), (7.684, -5.851, 2.979)], [], [(5, 2, 7, 8), (1, 2, 5, 4), (0, 6, 7, 2, 1), (1, 4, 3, 0), (4, 5, 8, 9, 3), (8, 7, 6, 9), (3, 9, 6, 0)])
_uv = me_cube_007.uv_layers.new(name='UVMap')
_uv.uv.foreach_set('vector', [0.625, 0.5, 0.875, 0.5, 0.875, 0.5, 0.625, 0.5, 0.375, 0.25, 0.625, 0.25, 0.625, 0.5, 0.375, 0.5, 0.375, 0.0, 0.375, 0.0, 0.625, 0.25, 0.625, 0.25, 0.375, 0.25, 0.125, 0.5, 0.375, 0.5, 0.375, 0.75, 0.125, 0.75, 0.375, 0.5, 0.625, 0.5, 0.625, 0.5, 0.375, 0.75, 0.375, 0.75, 0.625, 0.75, 0.625, 1.0, 0.375, 1.0, 0.375, 0.75, 0.375, 0.75, 0.375, 0.75, 0.375, 1.0, 0.375, 1.0])
me_cube_007.materials.append(mat_telha)
me_cube_007.update()
me_cube_008 = bpy.data.meshes.new('Cube.008')
me_cube_008.from_pydata([(-3.55, 1.0, 0.856), (-3.55, 1.0, 1.0), (4.75, 1.0, 0.856), (4.75, 1.0, 1.0), (-3.55, -8.315, 0.856), (-3.55, -8.315, 1.0), (4.75, -8.315, 1.0), (4.75, -8.315, 0.856), (-3.55, -8.399, 0.856), (-3.477, -8.471, 0.9285), (-3.54, -8.435, 0.8657), (-3.514, -8.462, 0.8923), (4.678, -8.471, 0.9275), (4.75, -8.399, 1.0), (4.714, -8.462, 0.9637), (4.74, -8.435, 0.9903), (-3.477, -8.471, 0.9275), (-3.55, -8.399, 1.0), (-3.514, -8.462, 0.9637), (-3.54, -8.435, 0.9903), (4.678, -8.471, 0.9285), (4.75, -8.399, 0.856), (4.714, -8.462, 0.8923), (4.74, -8.435, 0.8657)], [], [(5, 1, 0, 4), (0, 1, 3, 2), (2, 3, 6, 7), (4, 7, 21, 8), (0, 2, 7, 4), (3, 1, 5, 6), (6, 5, 17, 13), (7, 6, 13, 21), (20, 12, 16, 9), (9, 16, 18, 11), (11, 18, 19, 10), (10, 19, 17, 8), (12, 20, 22, 14), (14, 22, 23, 15), (15, 23, 21, 13), (8, 21, 23, 10), (10, 23, 22, 11), (11, 22, 20, 9), (13, 17, 19, 15), (15, 19, 18, 14), (14, 18, 16, 12), (5, 4, 8, 17)])
_uv = me_cube_008.uv_layers.new(name='UVMap')
_uv.uv.foreach_set('vector', [0.625, 0.0, 0.625, 0.25, 0.375, 0.25, 0.375, 0.0, 0.375, 0.25, 0.625, 0.25, 0.625, 0.5, 0.375, 0.5, 0.375, 0.5, 0.625, 0.5, 0.625, 0.75, 0.375, 0.75, 0.125, 0.75, 0.375, 0.75, 0.375, 0.75, 0.125, 0.75, 0.125, 0.5, 0.375, 0.5, 0.375, 0.75, 0.125, 0.75, 0.625, 0.5, 0.875, 0.5, 0.875, 0.75, 0.625, 0.75, 0.625, 0.75, 0.875, 0.75, 0.875, 0.75, 0.625, 0.75, 0.375, 0.75, 0.625, 0.75, 0.625, 0.75, 0.375, 0.75, 0.5009, 0.7522, 0.4991, 0.7522, 0.4991, 0.9978, 0.5009, 0.9978, 0.5009, 0.9978, 0.4991, 0.9978, 0.562, 0.9989, 0.438, 0.9989, 0.438, 0.9989, 0.562, 0.9989, 0.6081, 1.0, 0.3919, 1.0, 0.3919, 0.0, 0.6081, 0.0, 0.625, 0.0, 0.375, 0.0, 0.4991, 0.7522, 0.5009, 0.7522, 0.438, 0.7511, 0.562, 0.7511, 0.562, 0.7511, 0.438, 0.7511, 0.3919, 0.75, 0.6081, 0.75, 0.6081, 0.75, 0.3919, 0.75, 0.375, 0.75, 0.625, 0.75, 0.125, 0.75, 0.375, 0.75, 0.3747, 0.75, 0.1253, 0.75, 0.375, 0.9997, 0.375, 0.7503, 0.438, 0.7511, 0.438, 0.9989, 0.438, 0.9989, 0.438, 0.7511, 0.5009, 0.7522, 0.5009, 0.9978, 0.625, 0.75, 0.875, 0.75, 0.8747, 0.75, 0.6253, 0.75, 0.625, 0.7503, 0.625, 0.9997, 0.562, 0.9989, 0.562, 0.7511, 0.562, 0.7511, 0.562, 0.9989, 0.4991, 0.9978, 0.4991, 0.7522, 0.625, 0.0, 0.375, 0.0, 0.375, 0.0, 0.625, 0.0])
me_cube_008.materials.append(mat_wood)
me_cube_008.update()

# ---- objects
ob_t_rreo = bpy.data.objects.new('Térreo', me_cube)
ob_light = bpy.data.objects.new('Light', light_light)
ob_camera = bpy.data.objects.new('Camera', cam_camera)
ob_port_o = bpy.data.objects.new('Portão', me_cube_001)
ob_lona = bpy.data.objects.new('Lona', me_cube_002)
ob_andar_de_cima = bpy.data.objects.new('Andar de cima', me_cube_003)
ob_vidro = bpy.data.objects.new('Vidro', me_cube_004)
ob_parapeito_janela = bpy.data.objects.new('Parapeito janela', me_cube_005)
ob_telha___andar = bpy.data.objects.new('Telha - andar', me_cube_006)
ob_telha = bpy.data.objects.new('Telha', me_cube_007)
ob_madeira = bpy.data.objects.new('Madeira', me_cube_008)

# ---- transforms, parenting, visibility, modifiers, constraints
ob_t_rreo.location = (0.0, 0.0, 0.0)
ob_t_rreo.scale = (4.15, 3.62, 2.835)
ob_t_rreo.lock_rotations_4d = False
ob_t_rreo.empty_display_type = 'ARROWS'
ob_t_rreo.lineart.crease_threshold = 0.0
ob_light.location = (4.076, 1.005, 5.904)
ob_light.rotation_euler = (0.6503, 0.05522, 1.866)
ob_light.lock_rotations_4d = False
ob_light.empty_display_type = 'ARROWS'
ob_light.color = (0.0, 0.0, 0.0, 0.0)
ob_light.lineart.crease_threshold = 0.0
ob_camera.location = (7.359, -6.926, 4.958)
ob_camera.rotation_euler = (1.109, 0.0, 0.8149)
ob_camera.lock_rotations_4d = False
ob_camera.empty_display_type = 'ARROWS'
ob_camera.color = (0.0, 0.0, 0.0, 0.0)
ob_camera.display_type = 'WIRE'
ob_camera.lineart.crease_threshold = 0.0
ob_port_o.location = (2.076, -2.754, -1.704)
ob_lona.location = (0.0, -2.62, 0.0)
ob_andar_de_cima.location = (0.0, 0.0, 6.418)
ob_andar_de_cima.scale = (1.0, 1.0, 2.835)
ob_vidro.parent = ob_andar_de_cima
ob_vidro.matrix_parent_inverse = Matrix(((1.0, -0.0, 0.0, -0.0), (-0.0, 1.0, -0.0, 0.0), (0.0, -0.0, 0.3527, -2.373), (-0.0, 0.0, -0.0, 1.0)))
ob_vidro.location = (0.0, -7.207, 6.531)
ob_parapeito_janela.parent = ob_andar_de_cima
ob_parapeito_janela.matrix_parent_inverse = Matrix(((1.0, -0.0, 0.0, -0.0), (-0.0, 1.0, -0.0, 0.0), (0.0, -0.0, 0.3527, -2.373), (-0.0, 0.0, -0.0, 1.0)))
ob_parapeito_janela.location = (0.0, -4.851, 6.366)
ob_telha___andar.parent = ob_telha
ob_telha___andar.matrix_parent_inverse = Matrix(((1.0, -0.0, 0.0, 13.04), (-0.0, 1.0, -0.0, 0.0), (0.0, 0.0, 1.0, -0.0), (-0.0, 0.0, -0.0, 1.0)))
ob_telha___andar.location = (-9.727, -8.941, 3.552)
ob_telha.location = (-3.534, 0.0, -3.576e-07)
ob_madeira.location = (-0.6, 2.62, 1.979)

# ---- collection membership
col_collection.objects.link(ob_t_rreo)
col_collection.objects.link(ob_light)
col_collection.objects.link(ob_camera)
col_collection.objects.link(ob_port_o)
col_collection.objects.link(ob_lona)
col_collection.objects.link(ob_andar_de_cima)
col_collection.objects.link(ob_vidro)
col_collection.objects.link(ob_parapeito_janela)
col_collection.objects.link(ob_telha___andar)
col_collection.objects.link(ob_telha)
col_collection.objects.link(ob_madeira)

# ---- scene / render settings (as saved in the file)
scene.camera = ob_camera
scene.frame_start = 1; scene.frame_end = 250; scene.frame_set(1)
scene.render.engine = 'BLENDER_EEVEE_NEXT'
scene.cycles.sampling_pattern = 'TABULATED_SOBOL'
scene.eevee.ray_tracing_options.trace_max_roughness = 0.0
bpy.context.view_layer.update()
